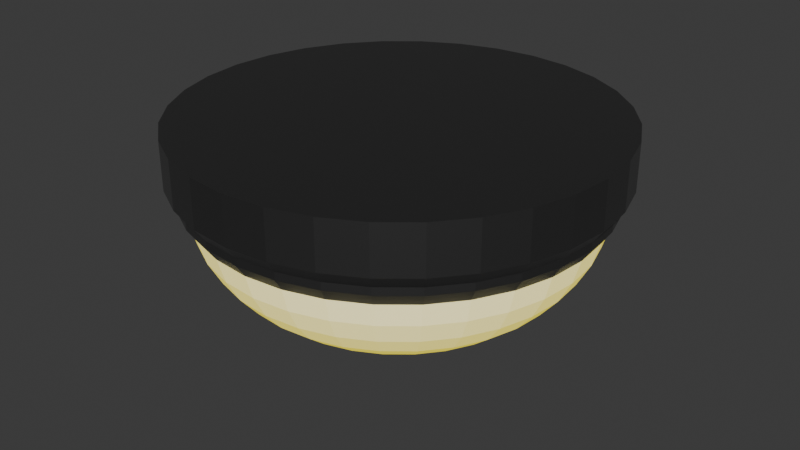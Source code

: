 # Source: Lamp.blend  (saved by Blender 4.2.66; exported with 4.5.12 LTS)
import bpy
from mathutils import Matrix  # noqa: F401  (used for matrix-valued properties, if any)

bpy.ops.wm.read_factory_settings(use_empty=True)
scene = bpy.context.scene
scene.name = 'Scene'

# ---- collections
col_collection = bpy.data.collections.new('Collection'); scene.collection.children.link(col_collection)

# ---- materials (node trees are filled in below, after node groups)
mat_lampshade = bpy.data.materials.new('LampShade')
mat_metal = bpy.data.materials.new('Metal')

# ---- material node trees
mat_lampshade.use_nodes = True; mat_lampshade.node_tree.nodes.clear()
_N = mat_lampshade.node_tree.nodes; _L = mat_lampshade.node_tree.links
n0 = _N.new('ShaderNodeBsdfPrincipled'); n0.name = 'Principled BSDF'; n0.location = (10, 300)
n0.inputs[0].default_value = (0.9353, 0.9202, 1.0, 1.0)
n0.inputs[27].default_value = (0.1435, 0.12, 0.0, 1.0)
n0.inputs[28].default_value = 5.0
n1 = _N.new('ShaderNodeOutputMaterial'); n1.name = 'Material Output'; n1.location = (300, 300)
_L.new(n0.outputs[0], n1.inputs[0])
n1.is_active_output = True
mat_metal.use_nodes = True; mat_metal.node_tree.nodes.clear()
_N = mat_metal.node_tree.nodes; _L = mat_metal.node_tree.links
n0 = _N.new('ShaderNodeBsdfPrincipled'); n0.name = 'Principled BSDF'; n0.location = (10, 300)
n0.inputs[0].default_value = (0.2357, 0.2357, 0.2357, 1.0)
n0.inputs[1].default_value = 1.0
n0.inputs[2].default_value = 0.4
n1 = _N.new('ShaderNodeOutputMaterial'); n1.name = 'Material Output'; n1.location = (300, 300)
_L.new(n0.outputs[0], n1.inputs[0])
n1.is_active_output = True

# ---- world
world_world = bpy.data.worlds.new('World'); scene.world = world_world
world_world.use_nodes = True; world_world.node_tree.nodes.clear()
_N = world_world.node_tree.nodes; _L = world_world.node_tree.links
n0 = _N.new('ShaderNodeOutputWorld'); n0.name = 'World Output'; n0.location = (300, 300)
n1 = _N.new('ShaderNodeBackground'); n1.name = 'Background'; n1.location = (10, 300)
n1.inputs[0].default_value = (0.05088, 0.05088, 0.05088, 1.0)
_L.new(n1.outputs[0], n0.inputs[0])
n0.is_active_output = True
world_world.color = (0.05088, 0.05088, 0.05088)
world_world.sun_shadow_jitter_overblur = 0.0

# ---- meshes
me_cylinder = bpy.data.meshes.new('Cylinder')
me_cylinder.from_pydata([(0.0, 1.0, -1.0), (0.0, 1.0, 1.0), (0.1951, 0.9808, -1.0), (0.1951, 0.9808, 1.0), (0.3827, 0.9239, -1.0), (0.3827, 0.9239, 1.0), (0.5556, 0.8315, -1.0), (0.5556, 0.8315, 1.0), (0.7071, 0.7071, -1.0), (0.7071, 0.7071, 1.0), (0.8315, 0.5556, -1.0), (0.8315, 0.5556, 1.0), (0.9239, 0.3827, -1.0), (0.9239, 0.3827, 1.0), (0.9808, 0.1951, -1.0), (0.9808, 0.1951, 1.0), (1.0, 0.0, -1.0), (1.0, 0.0, 1.0), (0.9808, -0.1951, -1.0), (0.9808, -0.1951, 1.0), (0.9239, -0.3827, -1.0), (0.9239, -0.3827, 1.0), (0.8315, -0.5556, -1.0), (0.8315, -0.5556, 1.0), (0.7071, -0.7071, -1.0), (0.7071, -0.7071, 1.0), (0.5556, -0.8315, -1.0), (0.5556, -0.8315, 1.0), (0.3827, -0.9239, -1.0), (0.3827, -0.9239, 1.0), (0.1951, -0.9808, -1.0), (0.1951, -0.9808, 1.0), (0.0, -1.0, -1.0), (0.0, -1.0, 1.0), (-0.1951, -0.9808, -1.0), (-0.1951, -0.9808, 1.0), (-0.3827, -0.9239, -1.0), (-0.3827, -0.9239, 1.0), (-0.5556, -0.8315, -1.0), (-0.5556, -0.8315, 1.0), (-0.7071, -0.7071, -1.0), (-0.7071, -0.7071, 1.0), (-0.8315, -0.5556, -1.0), (-0.8315, -0.5556, 1.0), (-0.9239, -0.3827, -1.0), (-0.9239, -0.3827, 1.0), (-0.9808, -0.1951, -1.0), (-0.9808, -0.1951, 1.0), (-1.0, 0.0, -1.0), (-1.0, 0.0, 1.0), (-0.9808, 0.1951, -1.0), (-0.9808, 0.1951, 1.0), (-0.9239, 0.3827, -1.0), (-0.9239, 0.3827, 1.0), (-0.8315, 0.5556, -1.0), (-0.8315, 0.5556, 1.0), (-0.7071, 0.7071, -1.0), (-0.7071, 0.7071, 1.0), (-0.5556, 0.8315, -1.0), (-0.5556, 0.8315, 1.0), (-0.3827, 0.9239, -1.0), (-0.3827, 0.9239, 1.0), (-0.1951, 0.9808, -1.0), (-0.1951, 0.9808, 1.0), (8.209e-10, 0.957, -1.541), (0.1867, 0.9386, -1.541), (0.3662, 0.8841, -1.541), (0.5317, 0.7957, -1.541), (0.6767, 0.6767, -1.541), (0.7957, 0.5317, -1.541), (0.8841, 0.3662, -1.541), (0.9386, 0.1867, -1.541), (0.957, -1.218e-09, -1.541), (0.9386, -0.1867, -1.541), (0.8841, -0.3662, -1.541), (0.7957, -0.5317, -1.541), (0.6767, -0.6767, -1.541), (0.5317, -0.7957, -1.541), (0.3662, -0.8841, -1.541), (0.1867, -0.9386, -1.541), (8.209e-10, -0.957, -1.541), (-0.1867, -0.9386, -1.541), (-0.3662, -0.8841, -1.541), (-0.5317, -0.7957, -1.541), (-0.6767, -0.6767, -1.541), (-0.7957, -0.5317, -1.541), (-0.8841, -0.3662, -1.541), (-0.9386, -0.1867, -1.541), (-0.957, -1.218e-09, -1.541), (-0.9386, 0.1867, -1.541), (-0.8841, 0.3662, -1.541), (-0.7957, 0.5317, -1.541), (-0.6767, 0.6767, -1.541), (-0.5317, 0.7957, -1.541), (-0.3662, 0.8841, -1.541), (-0.1867, 0.9386, -1.541), (8.209e-10, 0.957, -1.541), (0.1867, 0.9386, -1.541), (0.3662, 0.8841, -1.541), (0.5317, 0.7957, -1.541), (0.6767, 0.6767, -1.541), (0.7957, 0.5317, -1.541), (0.8841, 0.3662, -1.541), (0.9386, 0.1867, -1.541), (0.957, -1.218e-09, -1.541), (0.9386, -0.1867, -1.541), (0.8841, -0.3662, -1.541), (0.7957, -0.5317, -1.541), (0.6767, -0.6767, -1.541), (0.5317, -0.7957, -1.541), (0.3662, -0.8841, -1.541), (0.1867, -0.9386, -1.541), (8.209e-10, -0.957, -1.541), (-0.1867, -0.9386, -1.541), (-0.3662, -0.8841, -1.541), (-0.5317, -0.7957, -1.541), (-0.6767, -0.6767, -1.541), (-0.7957, -0.5317, -1.541), (-0.8841, -0.3662, -1.541), (-0.9386, -0.1867, -1.541), (-0.957, -1.218e-09, -1.541), (-0.9386, 0.1867, -1.541), (-0.8841, 0.3662, -1.541), (-0.7957, 0.5317, -1.541), (-0.6767, 0.6767, -1.541), (-0.5317, 0.7957, -1.541), (-0.3662, 0.8841, -1.541), (-0.1867, 0.9386, -1.541), (-0.3662, 0.8841, -1.869), (-0.5317, 0.7957, -1.869), (-0.6767, 0.6767, -1.869), (-0.7957, 0.5317, -1.869), (-0.8841, 0.3662, -1.869), (-0.9386, 0.1867, -1.869), (-0.957, -1.218e-09, -1.869), (-0.9386, -0.1867, -1.869), (-0.8841, -0.3662, -1.869), (-0.7957, -0.5317, -1.869), (-0.6767, -0.6767, -1.869), (-0.5317, -0.7957, -1.869), (-0.3662, -0.8841, -1.869), (-0.1867, -0.9386, -1.869), (3.367e-10, -0.957, -1.869), (0.1867, -0.9386, -1.869), (0.3662, -0.8841, -1.869), (0.5317, -0.7957, -1.869), (0.6767, -0.6767, -1.869), (0.7957, -0.5317, -1.869), (0.8841, -0.3662, -1.869), (0.9386, -0.1867, -1.869), (0.957, -1.218e-09, -1.869), (0.9386, 0.1867, -1.869), (0.8841, 0.3662, -1.869), (0.7957, 0.5317, -1.869), (0.6767, 0.6767, -1.869), (0.5317, 0.7957, -1.869), (0.3662, 0.8841, -1.869), (0.1867, 0.9386, -1.869), (3.367e-10, 0.957, -1.869), (0.7984, 0.7996, -4.166), (-0.1867, 0.9386, -1.869), (-0.1112, 0.2684, -6.989), (-0.3509, 0.8472, -2.409), (-0.1577, 0.3806, -6.874), (-0.2036, 0.4914, -6.535), (-0.2466, 0.5952, -5.99), (-0.2845, 0.6869, -5.265), (-0.3155, 0.7618, -4.396), (-0.338, 0.8161, -3.428), (-0.1789, 0.8993, -2.409), (-0.05668, 0.2849, -6.989), (-0.1723, 0.8664, -3.428), (-0.1609, 0.8087, -4.396), (-0.145, 0.7292, -5.265), (-0.1257, 0.6319, -5.99), (-0.1038, 0.5217, -6.535), (-0.08037, 0.4041, -6.874), (-0.2054, 0.2054, -6.989), (-0.6484, 0.6484, -2.409), (-0.2913, 0.2913, -6.874), (-0.3761, 0.3761, -6.535), (-0.4556, 0.4556, -5.99), (-0.5257, 0.5257, -5.265), (-0.583, 0.583, -4.396), (-0.6246, 0.6246, -3.428), (-0.5094, 0.7624, -2.409), (-0.1614, 0.2416, -6.989), (-0.4907, 0.7345, -3.428), (-0.4581, 0.6856, -4.396), (-0.4131, 0.6182, -5.265), (-0.3579, 0.5357, -5.99), (-0.2955, 0.4423, -6.535), (-0.2289, 0.3425, -6.874), (-0.2684, 0.1112, -6.989), (-0.8472, 0.3509, -2.409), (-0.3806, 0.1577, -6.874), (-0.4914, 0.2036, -6.535), (-0.5952, 0.2466, -5.99), (-0.6869, 0.2845, -5.265), (-0.7618, 0.3155, -4.396), (-0.8161, 0.338, -3.428), (-0.7624, 0.5094, -2.409), (-0.2416, 0.1614, -6.989), (-0.7345, 0.4907, -3.428), (-0.6856, 0.4581, -4.396), (-0.6182, 0.4131, -5.265), (-0.5357, 0.3579, -5.99), (-0.4423, 0.2955, -6.535), (-0.3425, 0.2289, -6.874), (-0.2905, 2.794e-09, -6.989), (-0.917, 4.12e-10, -2.409), (-0.412, 2.434e-09, -6.874), (-0.5319, 2.434e-09, -6.535), (-0.6443, 2.074e-09, -5.99), (-0.7435, 1.714e-09, -5.265), (-0.8245, 9.94e-10, -4.396), (-0.8833, 4.538e-10, -3.428), (-0.8993, 0.1789, -2.409), (-0.2849, 0.05668, -6.989), (-0.8664, 0.1723, -3.428), (-0.8087, 0.1609, -4.396), (-0.7292, 0.145, -5.265), (-0.6319, 0.1257, -5.99), (-0.5217, 0.1038, -6.535), (-0.4041, 0.08037, -6.874), (-0.2684, -0.1112, -6.989), (-0.8472, -0.3509, -2.409), (-0.3806, -0.1577, -6.874), (-0.4914, -0.2036, -6.535), (-0.5952, -0.2466, -5.99), (-0.6869, -0.2845, -5.265), (-0.7618, -0.3155, -4.396), (-0.8161, -0.338, -3.428), (-0.8993, -0.1789, -2.409), (-0.2849, -0.05668, -6.989), (-0.8664, -0.1723, -3.428), (-0.8087, -0.1609, -4.396), (-0.7292, -0.145, -5.265), (-0.6319, -0.1257, -5.99), (-0.5217, -0.1038, -6.535), (-0.4041, -0.08037, -6.874), (-0.2054, -0.2054, -6.989), (-0.6484, -0.6484, -2.409), (-0.2913, -0.2913, -6.874), (-0.3761, -0.3761, -6.535), (-0.4556, -0.4556, -5.99), (-0.5257, -0.5257, -5.265), (-0.583, -0.583, -4.396), (-0.6246, -0.6246, -3.428), (-0.7624, -0.5094, -2.409), (-0.2416, -0.1614, -6.989), (-0.7345, -0.4907, -3.428), (-0.6856, -0.4581, -4.396), (-0.6182, -0.4131, -5.265), (-0.5357, -0.3579, -5.99), (-0.4423, -0.2955, -6.535), (-0.3425, -0.2289, -6.874), (-0.1112, -0.2684, -6.989), (-0.3509, -0.8472, -2.409), (-0.1577, -0.3806, -6.874), (-0.2036, -0.4914, -6.535), (-0.2466, -0.5952, -5.99), (-0.2845, -0.6869, -5.265), (-0.3155, -0.7618, -4.396), (-0.338, -0.8161, -3.428), (-0.5094, -0.7624, -2.409), (-0.1614, -0.2416, -6.989), (-0.4907, -0.7345, -3.428), (-0.4581, -0.6856, -4.396), (-0.4131, -0.6182, -5.265), (-0.3579, -0.5357, -5.99), (-0.2955, -0.4423, -6.535), (-0.2289, -0.3425, -6.874), (-1.754e-08, -0.2905, -6.989), (-2.067e-08, -0.917, -2.409), (-1.898e-08, -0.412, -6.874), (-1.97e-08, -0.5319, -6.535), (-2.078e-08, -0.6443, -5.99), (-2.15e-08, -0.7435, -5.265), (-2.114e-08, -0.8245, -4.396), (-2.132e-08, -0.8833, -3.428), (-0.1789, -0.8993, -2.409), (-0.05668, -0.2849, -6.989), (-0.1723, -0.8664, -3.428), (-0.1609, -0.8087, -4.396), (-0.145, -0.7292, -5.265), (-0.1257, -0.6319, -5.99), (-0.1038, -0.5217, -6.535), (-0.08037, -0.4041, -6.874), (0.1112, -0.2684, -6.989), (0.3509, -0.8472, -2.409), (0.1577, -0.3806, -6.874), (0.2036, -0.4914, -6.535), (0.2466, -0.5952, -5.99), (0.2845, -0.6869, -5.265), (0.3155, -0.7618, -4.396), (0.338, -0.8161, -3.428), (0.1789, -0.8993, -2.409), (0.05668, -0.2849, -6.989), (0.1723, -0.8664, -3.428), (0.1609, -0.8087, -4.396), (0.145, -0.7292, -5.265), (0.1257, -0.6319, -5.99), (0.1038, -0.5217, -6.535), (0.08037, -0.4041, -6.874), (0.2054, -0.2054, -6.989), (0.6484, -0.6484, -2.409), (0.2913, -0.2913, -6.874), (0.3761, -0.3761, -6.535), (0.4556, -0.4556, -5.99), (0.5257, -0.5257, -5.265), (0.583, -0.583, -4.396), (0.6246, -0.6246, -3.428), (0.5094, -0.7624, -2.409), (0.1614, -0.2416, -6.989), (0.4907, -0.7345, -3.428), (0.4581, -0.6856, -4.396), (0.4131, -0.6182, -5.265), (0.3579, -0.5357, -5.99), (0.2955, -0.4423, -6.535), (0.2289, -0.3425, -6.874), (0.2684, -0.1112, -6.989), (0.8472, -0.3509, -2.409), (0.3806, -0.1577, -6.874), (0.4914, -0.2036, -6.535), (0.5952, -0.2466, -5.99), (0.6869, -0.2845, -5.265), (0.7618, -0.3155, -4.396), (0.8161, -0.338, -3.428), (0.7624, -0.5094, -2.409), (0.2416, -0.1614, -6.989), (0.7345, -0.4907, -3.428), (0.6856, -0.4581, -4.396), (0.6182, -0.4131, -5.265), (0.5357, -0.3579, -5.99), (0.4423, -0.2955, -6.535), (0.3425, -0.2289, -6.874), (0.2905, 8.556e-09, -6.989), (0.917, 4.12e-10, -2.409), (0.412, 6.755e-09, -6.874), (0.5319, 5.315e-09, -6.535), (0.6443, 3.875e-09, -5.99), (0.7435, 2.434e-09, -5.265), (0.8245, 1.714e-09, -4.396), (0.8833, 8.139e-10, -3.428), (0.8993, -0.1789, -2.409), (0.2849, -0.05668, -6.989), (0.8664, -0.1723, -3.428), (0.8087, -0.1609, -4.396), (0.7292, -0.145, -5.265), (0.6319, -0.1257, -5.99), (0.5217, -0.1038, -6.535), (0.4041, -0.08037, -6.874), (0.2684, 0.1112, -6.989), (0.8472, 0.3509, -2.409), (0.3806, 0.1577, -6.874), (0.4914, 0.2036, -6.535), (0.5952, 0.2466, -5.99), (0.6869, 0.2845, -5.265), (0.7618, 0.3155, -4.396), (0.8161, 0.338, -3.428), (0.8993, 0.1789, -2.409), (0.2849, 0.05668, -6.989), (0.8664, 0.1723, -3.428), (0.8087, 0.1609, -4.396), (0.7292, 0.145, -5.265), (0.6319, 0.1257, -5.99), (0.5217, 0.1038, -6.535), (0.4041, 0.08037, -6.874), (0.2054, 0.2054, -6.989), (0.6484, 0.6484, -2.409), (0.2913, 0.2913, -6.874), (0.3761, 0.3761, -6.535), (0.4556, 0.4556, -5.99), (0.5257, 0.5257, -5.265), (0.583, 0.583, -4.396), (0.6246, 0.6246, -3.428), (0.7624, 0.5094, -2.409), (0.2416, 0.1614, -6.989), (0.7345, 0.4907, -3.428), (0.6856, 0.4581, -4.396), (0.6182, 0.4131, -5.265), (0.5357, 0.3579, -5.99), (0.4423, 0.2955, -6.535), (0.3425, 0.2289, -6.874), (0.1112, 0.2684, -6.989), (0.3509, 0.8472, -2.409), (0.1577, 0.3806, -6.874), (0.2036, 0.4914, -6.535), (0.2466, 0.5952, -5.99), (0.2845, 0.6869, -5.265), (0.3155, 0.7618, -4.396), (0.338, 0.8161, -3.428), (0.5094, 0.7624, -2.409), (0.1614, 0.2416, -6.989), (0.4907, 0.7345, -3.428), (0.4581, 0.6856, -4.396), (0.4131, 0.6182, -5.265), (0.3579, 0.5357, -5.99), (0.2955, 0.4423, -6.535), (0.2289, 0.3425, -6.874), (-2.067e-08, 0.917, -2.409), (-2.906e-08, 0.2905, -6.989), (-2.186e-08, 0.8833, -3.428), (-2.258e-08, 0.8245, -4.396), (-2.366e-08, 0.7435, -5.265), (-2.51e-08, 0.6443, -5.99), (-2.654e-08, 0.5319, -6.535), (-2.798e-08, 0.412, -6.874), (0.05668, 0.2849, -6.989), (0.1789, 0.8993, -2.409), (0.08037, 0.4041, -6.874), (0.1038, 0.5217, -6.535), (0.1257, 0.6319, -5.99), (0.145, 0.7292, -5.265), (0.1609, 0.8087, -4.396), (0.1723, 0.8664, -3.428), (-0.03337, 0.1678, -7.242), (-0.06545, 0.158, -7.242), (-0.09502, 0.1422, -7.242), (-0.1209, 0.1209, -7.242), (-0.1422, 0.09502, -7.242), (-0.158, 0.06545, -7.242), (-0.1678, 0.03337, -7.242), (-0.171, 1.38e-09, -7.242), (-0.1678, -0.03337, -7.242), (-0.158, -0.06545, -7.242), (-0.1422, -0.09502, -7.242), (-0.1209, -0.1209, -7.242), (-0.09502, -0.1422, -7.242), (-0.06545, -0.158, -7.242), (-0.03337, -0.1678, -7.242), (-8.485e-09, -0.171, -7.242), (0.03337, -0.1678, -7.242), (0.06545, -0.158, -7.242), (0.09502, -0.1422, -7.242), (0.1209, -0.1209, -7.242), (0.1422, -0.09502, -7.242), (0.158, -0.06545, -7.242), (0.1678, -0.03337, -7.242), (0.171, 4.772e-09, -7.242), (0.1678, 0.03337, -7.242), (0.158, 0.06545, -7.242), (0.1422, 0.09502, -7.242), (0.1209, 0.1209, -7.242), (0.09502, 0.1422, -7.242), (0.06545, 0.158, -7.242), (-1.527e-08, 0.171, -7.242), (0.03337, 0.1678, -7.242), (-0.03337, 0.1678, -7.242), (-0.06545, 0.158, -7.242), (-0.09502, 0.1422, -7.242), (-0.1209, 0.1209, -7.242), (-0.1422, 0.09502, -7.242), (-0.158, 0.06545, -7.242), (-0.1678, 0.03337, -7.242), (-0.171, 1.38e-09, -7.242), (-0.1678, -0.03337, -7.242), (-0.158, -0.06545, -7.242), (-0.1422, -0.09502, -7.242), (-0.1209, -0.1209, -7.242), (-0.09502, -0.1422, -7.242), (-0.06545, -0.158, -7.242), (-0.03337, -0.1678, -7.242), (-8.485e-09, -0.171, -7.242), (0.03337, -0.1678, -7.242), (0.06545, -0.158, -7.242), (0.09502, -0.1422, -7.242), (0.1209, -0.1209, -7.242), (0.1422, -0.09502, -7.242), (0.158, -0.06545, -7.242), (0.1678, -0.03337, -7.242), (0.171, 4.772e-09, -7.242), (0.1678, 0.03337, -7.242), (0.158, 0.06545, -7.242), (0.1422, 0.09502, -7.242), (0.1209, 0.1209, -7.242), (0.09502, 0.1422, -7.242), (0.06545, 0.158, -7.242), (-1.527e-08, 0.171, -7.242), (0.03337, 0.1678, -7.242), (-0.03337, 0.1678, -7.242), (-0.06545, 0.158, -7.242), (-0.09502, 0.1422, -7.242), (-0.1209, 0.1209, -7.242), (-0.1422, 0.09502, -7.242), (-0.158, 0.06545, -7.242), (-0.1678, 0.03337, -7.242), (-0.171, 1.38e-09, -7.242), (-0.1678, -0.03337, -7.242), (-0.158, -0.06545, -7.242), (-0.1422, -0.09502, -7.242), (-0.1209, -0.1209, -7.242), (-0.09502, -0.1422, -7.242), (-0.06545, -0.158, -7.242), (-0.03337, -0.1678, -7.242), (-8.485e-09, -0.171, -7.242), (0.03337, -0.1678, -7.242), (0.06545, -0.158, -7.242), (0.09502, -0.1422, -7.242), (0.1209, -0.1209, -7.242), (0.1422, -0.09502, -7.242), (0.158, -0.06545, -7.242), (0.1678, -0.03337, -7.242), (0.171, 4.772e-09, -7.242), (0.1678, 0.03337, -7.242), (0.158, 0.06545, -7.242), (0.1422, 0.09502, -7.242), (0.1209, 0.1209, -7.242), (0.09502, 0.1422, -7.242), (0.06545, 0.158, -7.242), (-1.527e-08, 0.171, -7.242), (0.03337, 0.1678, -7.242), (-0.01234, 0.1236, -7.367), (-0.01101, 0.121, -7.611), (-0.04732, 0.1142, -7.367), (-0.01952, 0.0626, -8.313), (-0.0233, 0.08195, -8.188), (-0.0294, 0.09718, -8.023), (-0.03401, 0.1082, -7.831), (-0.05729, 0.1073, -7.602), (-0.0134, 0.04236, -8.389), (-0.08045, 0.0946, -7.367), (-0.04202, 0.0502, -8.313), (-0.0534, 0.06609, -8.19), (-0.06435, 0.07853, -8.023), (-0.07219, 0.08808, -7.825), (-0.08562, 0.08562, -7.6), (-0.02054, 0.006232, -8.415), (-0.1105, 0.05661, -7.367), (-0.03664, 0.02483, -8.389), (-0.05793, 0.03104, -8.312), (-0.07511, 0.04023, -8.188), (-0.0895, 0.04793, -8.023), (-0.1004, 0.05375, -7.825), (-0.1072, 0.05736, -7.602), (-0.09027, 0.01871, -8.131), (-0.1237, 0.01082, -7.366), (-0.1133, 0.01123, -7.825), (-0.121, 0.01196, -7.602), (-0.101, -0.009872, -8.023), (-0.08481, -0.008279, -8.188), (-0.06603, 0.0001154, -8.313), (-0.04426, 0.000286, -8.389), (-0.1188, -0.03622, -7.367), (-0.0785, -0.03252, -8.187), (-0.09354, -0.03874, -8.021), (-0.109, -0.03299, -7.825), (-0.1164, -0.03526, -7.602), (-0.1028, -0.0687, -7.367), (-0.01574, -0.01574, -8.415), (-0.05497, -0.03659, -8.313), (-0.06592, -0.054, -8.188), (-0.07853, -0.06435, -8.023), (-0.08808, -0.07219, -7.825), (-0.09403, -0.07712, -7.602), (-0.07868, -0.09614, -7.367), (-0.06584, -0.09818, -7.724), (-0.05625, -0.08418, -8.021), (-0.03515, -0.02773, -8.389), (-0.03104, -0.05793, -8.312), (-0.04023, -0.07511, -8.188), (-0.0359, -0.1189, -7.367), (-0.03534, -0.1164, -7.602), (-0.03427, -0.1088, -7.818), (-0.02969, -0.09786, -8.014), (-0.01658, -0.08334, -8.187), (0.007691, -0.02026, -8.415), (-1.246e-08, -0.1237, -7.367), (-1.637e-08, -0.1012, -8.021), (-1.339e-08, -0.1211, -7.6), (0.01028, -0.1132, -7.831), (-0.0001154, -0.06603, -8.313), (-0.005096, -0.04428, -8.39), (0.03622, -0.1188, -7.367), (0.01802, -0.08401, -8.186), (0.02851, -0.09772, -8.018), (0.03526, -0.1164, -7.602), (0.05271, -0.1012, -7.818), (0.05625, -0.08418, -8.021), (0.07894, -0.09592, -7.367), (0.02498, -0.03677, -8.389), (0.03599, -0.05566, -8.311), (0.05365, -0.06538, -8.193), (0.08024, -0.08024, -7.822), (0.07712, -0.09403, -7.602), (0.1028, -0.0687, -7.367), (0.02136, -0.004249, -8.415), (0.1007, -0.06727, -7.6), (0.07876, -0.06334, -8.027), (0.05759, -0.03136, -8.313), (0.07511, -0.04023, -8.188), (0.09354, -0.03874, -8.021), (0.1, -0.05485, -7.818), (0.1189, -0.0359, -7.367), (0.1164, -0.03534, -7.602), (0.1113, -0.02214, -7.822), (0.08334, -0.01658, -8.187), (0.04091, -0.01642, -8.389), (0.1237, 2.402e-09, -7.367), (0.1007, -0.008913, -8.027), (0.121, 0.01188, -7.602), (0.1133, 0.01109, -7.825), (0.0993, 0.01975, -8.021), (0.08481, 0.008279, -8.188), (0.06603, -0.0001154, -8.313), (0.01647, 0.01351, -8.415), (0.1185, 0.03735, -7.366), (0.1028, 0.0687, -7.367), (0.1073, 0.05729, -7.602), (0.1005, 0.05362, -7.825), (0.08958, 0.04779, -8.023), (0.07518, 0.0401, -8.188), (0.05799, 0.03092, -8.312), (0.04284, 0.01264, -8.389), (0.08024, 0.08024, -7.822), (0.07709, 0.09736, -7.367), (0.07718, 0.09398, -7.602), (0.06447, 0.07843, -8.023), (0.05411, 0.06582, -8.188), (0.04174, 0.05076, -8.312), (-0.003675, 0.02208, -8.415), (0.03874, 0.09354, -8.021), (0.05485, 0.1, -7.818), (0.01118, 0.1135, -7.825), (0.008913, 0.1007, -8.027), (0.01802, 0.08401, -8.186), (0.01302, 0.06544, -8.31), (0.03475, 0.1192, -7.366), (0.02083, 0.03982, -8.389), (0.03654, 0.1161, -7.594)], [], [(84, 117, 116), (71, 104, 103), (85, 118, 117), (72, 105, 104), (86, 119, 118), (73, 106, 105), (87, 120, 119), (74, 107, 106), (88, 121, 120), (75, 108, 107), (89, 122, 121), (76, 109, 108), (90, 123, 122), (77, 110, 109), (64, 97, 96), (91, 124, 123), (78, 111, 110), (65, 98, 97), (92, 125, 124), (79, 112, 111), (66, 99, 98), (93, 126, 125), (80, 113, 112), (67, 100, 99), (94, 127, 126), (81, 114, 113), (68, 101, 100), (95, 96, 127), (82, 115, 114), (69, 102, 101), (83, 116, 115), (70, 103, 102), (447, 480, 479), (454, 485, 486), (444, 475, 476), (418, 449, 450), (423, 454, 455), (446, 477, 478), (420, 451, 452), (425, 456, 457), (435, 466, 467), (422, 453, 454), (427, 458, 459), (433, 464, 465), (424, 455, 456), (429, 460, 461), (437, 468, 469), (426, 457, 458), (431, 462, 463), (439, 470, 471), (428, 459, 460), (441, 472, 473), (430, 461, 462), (443, 474, 475), (432, 463, 464), (417, 479, 449), (434, 465, 466), (445, 476, 477), (436, 467, 468), (419, 450, 451), (438, 469, 470), (448, 478, 480), (440, 471, 472), (421, 452, 453), (442, 473, 474), (492, 556, 493), (459, 490, 491), (465, 496, 497), (456, 487, 488), (461, 492, 493), (469, 500, 501), (458, 489, 490), (463, 494, 495), (471, 502, 503), (460, 491, 492), (473, 504, 505), (462, 493, 494), (475, 506, 507), (464, 495, 496), (449, 511, 481), (466, 497, 498), (477, 508, 509), (468, 499, 500), (451, 482, 483), (470, 501, 502), (480, 510, 512), (472, 503, 504), (453, 484, 485), (474, 505, 506), (479, 512, 511), (476, 507, 508), (450, 481, 482), (455, 486, 487), (478, 509, 510), (452, 483, 484), (457, 488, 489), (467, 498, 499), (511, 513, 481), (505, 607, 506), (494, 562, 495), (483, 522, 484), (502, 594, 503), (485, 529, 486), (508, 616, 509), (522, 529, 485, 484), (487, 537, 488), (510, 628, 512), (489, 544, 490), (499, 580, 500), (497, 574, 498), (530, 523, 521), (527, 522, 520), (2, 0, 1, 3), (540, 538, 536), (546, 547, 540), (550, 573, 559), (573, 560, 559), (567, 573, 550), (582, 575, 572), (578, 577, 571), (584, 585, 578), (592, 593, 589), (614, 605, 598), (604, 600, 597), (609, 607, 601), (621, 629, 606), (622, 623, 618), (582, 583, 575), (579, 578, 576), (576, 571, 569), (591, 589, 583), (596, 595, 593), (603, 602, 600), (521, 516, 627), (623, 617, 615), (526, 520, 519), (624, 630, 623), (528, 530, 621), (624, 514, 630), (536, 533, 532), (557, 555, 554), (557, 556, 555), (566, 565, 561), (4, 2, 3, 5), (6, 4, 5, 7), (8, 6, 7, 9), (10, 8, 9, 11), (12, 10, 11, 13), (14, 12, 13, 15), (16, 14, 15, 17), (18, 16, 17, 19), (20, 18, 19, 21), (22, 20, 21, 23), (24, 22, 23, 25), (26, 24, 25, 27), (28, 26, 27, 29), (30, 28, 29, 31), (32, 30, 31, 33), (34, 32, 33, 35), (36, 34, 35, 37), (38, 36, 37, 39), (40, 38, 39, 41), (42, 40, 41, 43), (44, 42, 43, 45), (46, 44, 45, 47), (48, 46, 47, 49), (50, 48, 49, 51), (52, 50, 51, 53), (54, 52, 53, 55), (56, 54, 55, 57), (58, 56, 57, 59), (60, 58, 59, 61), (21, 19, 17, 15, 13, 11, 9, 7, 5, 3, 1, 63, 61, 59, 57, 55, 53, 51, 49, 47, 45, 43, 41, 39, 37, 35, 33, 31, 29, 27, 25, 23), (62, 60, 61, 63), (0, 62, 63, 1), (72, 71, 14, 16), (80, 32, 34, 81), (84, 85, 117), (89, 50, 52, 90), (67, 6, 8, 68), (76, 24, 26, 77), (85, 42, 44, 86), (94, 60, 62, 95), (72, 16, 18, 73), (81, 34, 36, 82), (90, 52, 54, 91), (68, 8, 10, 69), (77, 26, 28, 78), (86, 44, 46, 87), (64, 0, 2, 65), (64, 95, 62, 0), (73, 18, 20, 74), (82, 36, 38, 83), (91, 54, 56, 92), (69, 10, 12, 70), (78, 28, 30, 79), (88, 87, 46, 48), (65, 2, 4, 66), (74, 20, 22, 75), (83, 38, 40, 84), (92, 56, 58, 93), (70, 12, 14, 71), (80, 79, 30, 32), (88, 48, 50, 89), (66, 4, 6, 67), (75, 22, 24, 76), (84, 40, 42, 85), (93, 58, 60, 94), (132, 122, 123, 131), (136, 118, 119, 135), (71, 72, 104), (85, 86, 118), (72, 73, 105), (86, 87, 119), (73, 74, 106), (87, 88, 120), (74, 75, 107), (88, 89, 121), (75, 76, 108), (89, 90, 122), (76, 77, 109), (90, 91, 123), (77, 78, 110), (64, 65, 97), (91, 92, 124), (78, 79, 111), (65, 66, 98), (92, 93, 125), (79, 80, 112), (66, 67, 99), (93, 94, 126), (80, 81, 113), (67, 68, 100), (94, 95, 127), (81, 82, 114), (68, 69, 101), (95, 64, 96), (82, 83, 115), (69, 70, 102), (83, 84, 116), (70, 71, 103), (141, 113, 114, 140), (146, 108, 109, 145), (128, 126, 127, 160), (133, 121, 122, 132), (155, 99, 100, 154), (147, 107, 108, 146), (142, 112, 113, 141), (149, 105, 106, 148), (134, 120, 121, 133), (129, 125, 126, 128), (137, 117, 118, 136), (148, 106, 107, 147), (156, 98, 99, 155), (151, 103, 104, 150), (345, 149, 148, 322), (143, 111, 112, 142), (138, 116, 117, 137), (135, 119, 120, 134), (130, 124, 125, 129), (152, 102, 103, 151), (150, 104, 105, 149), (157, 97, 98, 156), (139, 115, 116, 138), (144, 110, 111, 143), (153, 101, 102, 152), (131, 123, 124, 130), (140, 114, 115, 139), (158, 96, 97, 157), (160, 127, 96, 158), (145, 109, 110, 144), (154, 100, 101, 153), (185, 129, 128, 162), (354, 152, 151, 361), (338, 361, 151, 150), (210, 134, 133, 217), (377, 153, 152, 354), (393, 155, 154, 370), (226, 136, 135, 233), (426, 225, 234, 425), (410, 157, 156, 386), (201, 131, 130, 178), (370, 154, 153, 377), (242, 138, 137, 249), (217, 133, 132, 194), (178, 130, 129, 185), (306, 146, 145, 313), (233, 135, 134, 210), (290, 144, 143, 297), (265, 258, 140, 139), (249, 137, 136, 226), (386, 156, 155, 393), (265, 139, 138, 242), (169, 160, 158, 401), (274, 142, 141, 281), (281, 141, 140, 258), (322, 148, 147, 329), (297, 143, 142, 274), (401, 158, 157, 410), (313, 145, 144, 290), (194, 132, 131, 201), (338, 150, 149, 345), (329, 147, 146, 306), (168, 162, 169, 171), (167, 168, 171, 172), (166, 167, 172, 173), (165, 166, 173, 174), (175, 164, 165, 174), (163, 164, 175, 176), (161, 163, 176, 170), (184, 178, 185, 187), (183, 184, 187, 188), (182, 183, 188, 189), (181, 182, 189, 190), (191, 180, 181, 190), (192, 179, 180, 191), (186, 177, 179, 192), (200, 194, 201, 203), (199, 200, 203, 204), (198, 199, 204, 205), (197, 198, 205, 206), (196, 197, 206, 207), (195, 196, 207, 208), (193, 195, 208, 202), (216, 210, 217, 219), (215, 216, 219, 220), (214, 215, 220, 221), (213, 214, 221, 222), (212, 213, 222, 223), (211, 212, 223, 224), (209, 211, 224, 218), (232, 226, 233, 235), (231, 232, 235, 236), (230, 231, 236, 237), (229, 230, 237, 238), (228, 229, 238, 239), (227, 228, 239, 240), (234, 225, 227, 240), (248, 242, 249, 251), (247, 248, 251, 252), (246, 247, 252, 253), (245, 246, 253, 254), (255, 244, 245, 254), (243, 244, 255, 256), (241, 243, 256, 250), (264, 258, 265, 267), (263, 264, 267, 268), (262, 263, 268, 269), (261, 262, 269, 270), (260, 261, 270, 271), (259, 260, 271, 272), (257, 259, 272, 266), (280, 274, 281, 283), (279, 280, 283, 284), (278, 279, 284, 285), (277, 278, 285, 286), (276, 277, 286, 287), (275, 276, 287, 288), (273, 275, 288, 282), (296, 290, 297, 299), (295, 296, 299, 300), (294, 295, 300, 301), (293, 294, 301, 302), (303, 292, 293, 302), (291, 292, 303, 304), (289, 291, 304, 298), (312, 306, 313, 315), (311, 312, 315, 316), (310, 311, 316, 317), (318, 309, 310, 317), (308, 309, 318, 319), (307, 308, 319, 320), (305, 307, 320, 314), (328, 322, 329, 331), (327, 328, 331, 332), (326, 327, 332, 333), (325, 326, 333, 334), (335, 324, 325, 334), (323, 324, 335, 336), (330, 321, 323, 336), (344, 338, 345, 347), (343, 344, 347, 348), (342, 343, 348, 349), (341, 342, 349, 350), (340, 341, 350, 351), (339, 340, 351, 352), (337, 339, 352, 346), (360, 354, 361, 363), (359, 360, 363, 364), (358, 359, 364, 365), (357, 358, 365, 366), (356, 357, 366, 367), (355, 356, 367, 368), (353, 355, 368, 362), (376, 370, 377, 379), (375, 376, 379, 380), (374, 375, 380, 381), (373, 374, 381, 382), (372, 373, 382, 383), (371, 372, 383, 384), (369, 371, 384, 378), (392, 386, 393, 395), (391, 392, 395, 396), (390, 391, 396, 397), (389, 390, 397, 398), (388, 389, 398, 399), (387, 388, 399, 400), (385, 387, 400, 394), (315, 313, 290, 296), (316, 315, 296, 295), (317, 316, 295, 294), (318, 317, 294, 293), (292, 319, 318, 293), (320, 319, 292, 291), (289, 314, 320, 291), (299, 297, 274, 280), (300, 299, 280, 279), (301, 300, 279, 278), (302, 301, 278, 277), (303, 302, 277, 276), (275, 304, 303, 276), (273, 298, 304, 275), (331, 329, 306, 312), (332, 331, 312, 311), (333, 332, 311, 310), (334, 333, 310, 309), (335, 334, 309, 308), (307, 336, 335, 308), (330, 336, 307, 305), (347, 345, 322, 328), (348, 347, 328, 327), (349, 348, 327, 326), (350, 349, 326, 325), (324, 351, 350, 325), (352, 351, 324, 323), (346, 352, 323, 321), (363, 361, 338, 344), (343, 364, 363, 344), (365, 364, 343, 342), (341, 366, 365, 342), (367, 366, 341, 340), (368, 367, 340, 339), (337, 362, 368, 339), (379, 377, 354, 360), (380, 379, 360, 359), (381, 380, 359, 358), (382, 381, 358, 357), (383, 382, 357, 356), (384, 383, 356, 355), (378, 384, 355, 353), (171, 169, 401, 403), (404, 172, 171, 403), (173, 172, 404, 405), (406, 174, 173, 405), (407, 175, 174, 406), (176, 175, 407, 408), (402, 170, 176, 408), (395, 393, 370, 376), (396, 395, 376, 375), (374, 397, 396, 375), (398, 397, 374, 373), (399, 398, 373, 372), (400, 399, 372, 371), (369, 394, 400, 371), (187, 185, 162, 168), (188, 187, 168, 167), (189, 188, 167, 166), (190, 189, 166, 165), (164, 191, 190, 165), (192, 191, 164, 163), (161, 186, 192, 163), (416, 410, 386, 392), (415, 416, 392, 391), (414, 415, 391, 390), (413, 414, 390, 389), (412, 413, 389, 388), (387, 411, 412, 388), (385, 409, 411, 387), (203, 201, 178, 184), (204, 203, 184, 183), (205, 204, 183, 182), (206, 205, 182, 181), (207, 206, 181, 180), (208, 207, 180, 179), (202, 208, 179, 177), (403, 401, 410, 416), (404, 403, 416, 415), (405, 404, 415, 414), (406, 405, 414, 413), (407, 406, 413, 412), (408, 407, 412, 411), (402, 408, 411, 409), (219, 217, 194, 200), (220, 219, 200, 199), (221, 220, 199, 198), (222, 221, 198, 197), (223, 222, 197, 196), (224, 223, 196, 195), (218, 224, 195, 193), (235, 233, 210, 216), (236, 235, 216, 215), (237, 236, 215, 214), (213, 238, 237, 214), (239, 238, 213, 212), (240, 239, 212, 211), (209, 234, 240, 211), (251, 249, 226, 232), (252, 251, 232, 231), (253, 252, 231, 230), (254, 253, 230, 229), (255, 254, 229, 228), (227, 256, 255, 228), (250, 256, 227, 225), (267, 265, 242, 248), (268, 267, 248, 247), (269, 268, 247, 246), (270, 269, 246, 245), (271, 270, 245, 244), (272, 271, 244, 243), (266, 272, 243, 241), (283, 281, 258, 264), (284, 283, 264, 263), (285, 284, 263, 262), (286, 285, 262, 261), (287, 286, 261, 260), (288, 287, 260, 259), (257, 282, 288, 259), (162, 128, 160, 169), (443, 378, 353, 442), (447, 448, 480), (429, 266, 241, 428), (435, 314, 289, 434), (420, 421, 202, 177), (420, 177, 186, 419), (447, 417, 170, 402), (442, 353, 362, 441), (437, 330, 305, 436), (435, 436, 305, 314), (422, 423, 218, 193), (430, 257, 266, 429), (419, 186, 161, 418), (424, 209, 218, 423), (440, 441, 362, 337), (427, 250, 225, 426), (446, 385, 394, 445), (448, 409, 385, 446), (418, 161, 170, 417), (440, 337, 346, 439), (434, 289, 298, 433), (431, 282, 257, 430), (433, 298, 273, 432), (447, 402, 409, 448), (428, 241, 250, 427), (422, 193, 202, 421), (445, 394, 369, 444), (443, 444, 369, 378), (438, 439, 346, 321), (425, 234, 209, 424), (437, 438, 321, 330), (432, 273, 282, 431), (608, 616, 508, 507), (454, 453, 485), (444, 443, 475), (418, 417, 449), (423, 422, 454), (446, 445, 477), (420, 419, 451), (425, 424, 456), (435, 434, 466), (422, 421, 453), (427, 426, 458), (433, 432, 464), (424, 423, 455), (429, 428, 460), (437, 436, 468), (426, 425, 457), (431, 430, 462), (439, 438, 470), (428, 427, 459), (441, 440, 472), (430, 429, 461), (443, 442, 474), (432, 431, 463), (417, 447, 479), (434, 433, 465), (445, 444, 476), (436, 435, 467), (419, 418, 450), (438, 437, 469), (448, 446, 478), (440, 439, 471), (421, 420, 452), (442, 441, 473), (459, 458, 490), (465, 464, 496), (456, 455, 487), (461, 460, 492), (469, 468, 500), (458, 457, 489), (463, 462, 494), (471, 470, 502), (460, 459, 491), (473, 472, 504), (462, 461, 493), (475, 474, 506), (464, 463, 495), (449, 479, 511), (466, 465, 497), (477, 476, 508), (468, 467, 499), (451, 450, 482), (470, 469, 501), (480, 478, 510), (472, 471, 503), (453, 452, 484), (474, 473, 505), (479, 480, 512), (476, 475, 507), (450, 449, 481), (455, 454, 486), (478, 477, 509), (452, 451, 483), (457, 456, 488), (467, 466, 498), (574, 497, 496, 568), (515, 522, 483, 482), (580, 499, 498, 574), (616, 628, 510, 509), (586, 501, 500, 580), (513, 511, 512, 628), (599, 607, 505, 504), (608, 507, 506, 607), (528, 621, 606, 587, 567, 550), (529, 537, 487, 486), (556, 492, 491, 549), (544, 489, 488, 537), (562, 494, 493, 556), (594, 502, 501, 586), (549, 491, 490, 544), (568, 496, 495, 562), (599, 504, 503, 594), (513, 514, 520, 515), (519, 520, 514), (542, 543, 559, 551), (621, 530, 521), (526, 527, 520), (542, 541, 536), (541, 540, 536), (550, 559, 543), (541, 542, 551, 545), (540, 541, 545, 546), (557, 558, 565, 564), (555, 556, 549), (561, 565, 558), (556, 557, 563, 562), (564, 563, 557), (569, 565, 566, 575), (572, 575, 566), (571, 564, 565, 569), (563, 564, 571, 570), (562, 563, 570, 568), (572, 573, 581, 582), (567, 581, 573), (584, 578, 579, 589), (576, 578, 571), (583, 589, 579), (586, 588, 595, 594), (591, 592, 589), (593, 595, 588), (595, 596, 602, 601), (587, 614, 598), (605, 604, 597), (600, 602, 596), (594, 595, 601, 599), (604, 605, 613, 612), (587, 606, 614), (614, 613, 605), (603, 604, 612, 611), (602, 603, 611, 610), (601, 602, 610, 609), (613, 614, 629, 620), (606, 629, 614), (612, 613, 620, 619), (611, 612, 619, 618), (610, 611, 618, 615), (609, 610, 615, 617), (608, 609, 617, 616), (619, 620, 627, 626), (629, 627, 620), (618, 619, 626, 622), (616, 617, 630, 628), (623, 630, 617), (579, 576, 575, 583), (574, 577, 585, 580), (578, 585, 577), (568, 570, 577, 574), (575, 576, 569), (571, 577, 570), (581, 567, 587, 598), (590, 582, 581, 598), (583, 582, 590, 591), (585, 584, 593, 588), (589, 593, 584), (580, 585, 588, 586), (591, 590, 605, 597), (598, 605, 590), (592, 591, 597, 600), (596, 593, 592, 600), (517, 626, 627, 516), (604, 603, 600), (601, 607, 599), (609, 608, 607), (625, 626, 517, 518), (624, 625, 518, 519), (524, 517, 516, 523), (624, 519, 514), (618, 623, 615), (521, 523, 516), (518, 517, 524, 525), (519, 518, 525, 526), (624, 623, 622, 625), (520, 522, 515), (626, 625, 622), (524, 523, 531, 532), (530, 531, 523), (525, 524, 532, 533), (526, 525, 533, 534), (527, 526, 534, 535), (522, 527, 535, 529), (628, 630, 514, 513), (621, 521, 629), (629, 521, 627), (531, 530, 543, 542), (528, 543, 530), (532, 531, 542, 536), (534, 533, 536, 538), (535, 534, 538, 539), (529, 535, 539, 537), (539, 538, 547, 548), (528, 550, 543), (540, 547, 538), (537, 539, 548, 544), (546, 545, 552, 553), (551, 552, 545), (547, 546, 553, 554), (548, 547, 554, 555), (544, 548, 555, 549), (552, 551, 560, 561), (559, 560, 551), (553, 552, 561, 558), (554, 553, 558, 557), (561, 560, 572, 566), (573, 572, 560), (515, 482, 481, 513)])
me_cylinder.polygons.foreach_set('material_index', [1, 1, 1, 1, 1, 1, 1, 1, 1, 1, 1, 1, 1, 1, 1, 1, 1, 1, 1, 1, 1, 1, 1, 1, 1, 1, 1, 1, 1, 1, 1, 1, 0, 0, 0, 0, 0, 0, 0, 0, 0, 0, 0, 0, 0, 0, 0, 0, 0, 0, 0, 0, 0, 0, 0, 0, 0, 0, 0, 0, 0, 0, 0, 0, 0, 0, 0, 0, 0, 0, 0, 0, 0, 0, 0, 0, 0, 0, 0, 0, 0, 0, 0, 0, 0, 0, 0, 0, 0, 0, 0, 0, 0, 0, 0, 0, 0, 0, 0, 0, 0, 0, 0, 0, 0, 0, 0, 0, 0, 0, 1, 1, 1, 1, 1, 1, 1, 1, 1, 1, 1, 1, 1, 1, 1, 1, 1, 1, 1, 1, 1, 1, 1, 1, 1, 1, 1, 1, 1, 1, 1, 1, 1, 1, 1, 1, 1, 1, 1, 1, 1, 1, 1, 1, 1, 1, 1, 1, 1, 1, 1, 1, 1, 1, 1, 1, 1, 1, 1, 1, 1, 1, 1, 1, 1, 1, 1, 1, 1, 1, 1, 1, 1, 1, 1, 1, 1, 1, 1, 1, 1, 1, 1, 1, 1, 1, 1, 1, 1, 1, 1, 1, 1, 1, 1, 1, 1, 1, 1, 1, 1, 1, 1, 1, 1, 1, 1, 1, 1, 1, 1, 1, 1, 1, 1, 1, 1, 1, 1, 1, 1, 1, 1, 1, 1, 1, 1, 1, 1, 1, 1, 1, 1, 1, 1, 1, 1, 1, 1, 1, 1, 1, 1, 1, 1, 1, 1, 1, 1, 1, 1, 1, 1, 1, 1, 1, 1, 1, 1, 1, 1, 1, 1, 1, 1, 1, 1, 1, 1, 0, 1, 1, 1, 1, 1, 1, 1, 1, 1, 1, 1, 1, 1, 1, 1, 1, 1, 1, 1, 1, 1, 1, 1, 0, 0, 0, 0, 0, 0, 0, 0, 0, 0, 0, 0, 0, 0, 0, 0, 0, 0, 0, 0, 0, 0, 0, 0, 0, 0, 0, 0, 0, 0, 0, 0, 0, 0, 0, 0, 0, 0, 0, 0, 0, 0, 0, 0, 0, 0, 0, 0, 0, 0, 0, 0, 0, 0, 0, 0, 0, 0, 0, 0, 0, 0, 0, 0, 0, 0, 0, 0, 0, 0, 0, 0, 0, 0, 0, 0, 0, 0, 0, 0, 0, 0, 0, 0, 0, 0, 0, 0, 0, 0, 0, 0, 0, 0, 0, 0, 0, 0, 0, 0, 0, 0, 0, 0, 0, 0, 0, 0, 0, 0, 0, 0, 0, 0, 0, 0, 0, 0, 0, 0, 0, 0, 0, 0, 0, 0, 0, 0, 0, 0, 0, 0, 0, 0, 0, 0, 0, 0, 0, 0, 0, 0, 0, 0, 0, 0, 0, 0, 0, 0, 0, 0, 0, 0, 0, 0, 0, 0, 0, 0, 0, 0, 0, 0, 0, 0, 0, 0, 0, 0, 0, 0, 0, 0, 0, 0, 0, 0, 0, 0, 0, 0, 0, 0, 0, 0, 0, 0, 0, 0, 0, 0, 0, 0, 0, 0, 0, 0, 0, 0, 0, 0, 0, 0, 0, 0, 0, 0, 0, 0, 0, 0, 0, 0, 0, 0, 0, 0, 0, 0, 0, 0, 0, 0, 1, 0, 0, 0, 0, 0, 0, 0, 0, 0, 0, 0, 0, 0, 0, 0, 0, 0, 0, 0, 0, 0, 0, 0, 0, 0, 0, 0, 0, 0, 0, 0, 0, 0, 0, 0, 0, 0, 0, 0, 0, 0, 0, 0, 0, 0, 0, 0, 0, 0, 0, 0, 0, 0, 0, 0, 0, 0, 0, 0, 0, 0, 0, 0, 0, 0, 0, 0, 0, 0, 0, 0, 0, 0, 0, 0, 0, 0, 0, 0, 0, 0, 0, 0, 0, 0, 0, 0, 0, 0, 0, 0, 0, 0, 0, 0, 0, 0, 0, 0, 0, 0, 0, 0, 0, 1, 0, 0, 0, 0, 0, 0, 0, 0, 1, 1, 1, 1, 1, 1, 1, 1, 1, 1, 1, 1, 1, 1, 1, 1, 1, 1, 1, 1, 1, 1, 1, 1, 1, 1, 1, 1, 1, 1, 1, 1, 1, 1, 1, 1, 1, 1, 1, 1, 1, 1, 1, 1, 1, 1, 1, 1, 1, 1, 1, 1, 1, 1, 1, 1, 1, 1, 1, 1, 1, 1, 1, 1, 1, 1, 1, 1, 1, 1, 1, 1, 1, 1, 1, 1, 1, 1, 1, 1, 1, 1, 1, 1, 1, 1, 1, 1, 1, 1, 1, 1, 1, 1, 1, 1, 1, 1, 1, 1, 1, 1, 1, 1, 1, 1, 1, 1, 1, 1, 1, 1, 0])
_uv = me_cylinder.uv_layers.new(name='UVMap')
_uv.uv.foreach_set('vector', [0.375, 0.5, 0.3438, 0.5, 0.375, 0.5, 0.7812, 0.5, 0.75, 0.5, 0.7812, 0.5, 0.3438, 0.5, 0.3125, 0.5, 0.3438, 0.5, 0.75, 0.5, 0.7188, 0.5, 0.75, 0.5, 0.3125, 0.5, 0.2812, 0.5, 0.3125, 0.5, 0.7188, 0.5, 0.6875, 0.5, 0.7188, 0.5, 0.2812, 0.5, 0.25, 0.5, 0.2812, 0.5, 0.6875, 0.5, 0.6562, 0.5, 0.6875, 0.5, 0.25, 0.5, 0.2188, 0.5, 0.25, 0.5, 0.6562, 0.5, 0.625, 0.5, 0.6562, 0.5, 0.2188, 0.5, 0.1875, 0.5, 0.2188, 0.5, 0.625, 0.5, 0.5938, 0.5, 0.625, 0.5, 0.1875, 0.5, 0.1562, 0.5, 0.1875, 0.5, 0.5938, 0.5, 0.5625, 0.5, 0.5938, 0.5, 1.0, 0.5, 0.9688, 0.5, 1.0, 0.5, 0.1562, 0.5, 0.125, 0.5, 0.1562, 0.5, 0.5625, 0.5, 0.5312, 0.5, 0.5625, 0.5, 0.9688, 0.5, 0.9375, 0.5, 0.9688, 0.5, 0.125, 0.5, 0.09375, 0.5, 0.125, 0.5, 0.5312, 0.5, 0.5, 0.5, 0.5312, 0.5, 0.9375, 0.5, 0.9062, 0.5, 0.9375, 0.5, 0.09375, 0.5, 0.0625, 0.5, 0.09375, 0.5, 0.5, 0.5, 0.4688, 0.5, 0.5, 0.5, 0.9062, 0.5, 0.875, 0.5, 0.9062, 0.5, 0.0625, 0.5, 0.03125, 0.5, 0.0625, 0.5, 0.4688, 0.5, 0.4375, 0.5, 0.4688, 0.5, 0.875, 0.5, 0.8438, 0.5, 0.875, 0.5, 0.03125, 0.5, 0.0, 0.5, 0.03125, 0.5, 0.4375, 0.5, 0.4062, 0.5, 0.4375, 0.5, 0.8438, 0.5, 0.8125, 0.5, 0.8438, 0.5, 0.4062, 0.5, 0.375, 0.5, 0.4062, 0.5, 0.8125, 0.5, 0.7812, 0.5, 0.8125, 0.5, 0.4665, 0.5, 0.5023, 0.5, 0.4665, 0.5, 0.3698, 0.5, 0.3696, 0.5, 0.3698, 0.5, 0.5823, 0.5, 0.5941, 0.5, 0.5823, 0.5, 0.4058, 0.5, 0.4331, 0.5, 0.4058, 0.5, 0.3741, 0.5, 0.3698, 0.5, 0.3741, 0.5, 0.5357, 0.5, 0.5629, 0.5, 0.5357, 0.5, 0.3747, 0.5, 0.3864, 0.5, 0.3747, 0.5, 0.3915, 0.5, 0.3816, 0.5, 0.3915, 0.5, 0.5383, 0.5, 0.5234, 0.5, 0.5383, 0.5, 0.3698, 0.5, 0.3696, 0.5, 0.3698, 0.5, 0.4163, 0.5, 0.4032, 0.5, 0.4163, 0.5, 0.508, 0.5, 0.4923, 0.5, 0.508, 0.5, 0.3816, 0.5, 0.3741, 0.5, 0.3816, 0.5, 0.4454, 0.5, 0.4305, 0.5, 0.4454, 0.5, 0.5655, 0.5, 0.5524, 0.5, 0.5655, 0.5, 0.4032, 0.5, 0.3915, 0.5, 0.4032, 0.5, 0.4765, 0.5, 0.4608, 0.5, 0.4765, 0.5, 0.5872, 0.5, 0.5773, 0.5, 0.5872, 0.5, 0.4305, 0.5, 0.4163, 0.5, 0.4305, 0.5, 0.599, 0.5, 0.5947, 0.5, 0.599, 0.5, 0.4608, 0.5, 0.4454, 0.5, 0.4608, 0.5, 0.5941, 0.5, 0.5992, 0.5, 0.5941, 0.5, 0.4923, 0.5, 0.4765, 0.5, 0.4923, 0.5, 0.4331, 0.5, 0.4665, 0.5, 0.4331, 0.5, 0.5234, 0.5, 0.508, 0.5, 0.5234, 0.5, 0.5629, 0.5, 0.5823, 0.5, 0.5629, 0.5, 0.5524, 0.5, 0.5383, 0.5, 0.5524, 0.5, 0.3864, 0.5, 0.4058, 0.5, 0.3864, 0.5, 0.5773, 0.5, 0.5655, 0.5, 0.5773, 0.5, 0.5023, 0.5, 0.5357, 0.5, 0.5023, 0.5, 0.5947, 0.5, 0.5872, 0.5, 0.5947, 0.5, 0.3696, 0.5, 0.3747, 0.5, 0.3696, 0.5, 0.5992, 0.5, 0.599, 0.5, 0.5992, 0.5, 0.4305, 0.5, 0.438, 0.5, 0.4454, 0.5, 0.4163, 0.5, 0.4032, 0.5, 0.4163, 0.5, 0.508, 0.5, 0.4923, 0.5, 0.508, 0.5, 0.3816, 0.5, 0.3741, 0.5, 0.3816, 0.5, 0.4454, 0.5, 0.4305, 0.5, 0.4454, 0.5, 0.5655, 0.5, 0.5524, 0.5, 0.5655, 0.5, 0.4032, 0.5, 0.3915, 0.5, 0.4032, 0.5, 0.4765, 0.5, 0.4608, 0.5, 0.4765, 0.5, 0.5872, 0.5, 0.5773, 0.5, 0.5872, 0.5, 0.4305, 0.5, 0.4163, 0.5, 0.4305, 0.5, 0.599, 0.5, 0.5947, 0.5, 0.599, 0.5, 0.4608, 0.5, 0.4454, 0.5, 0.4608, 0.5, 0.5941, 0.5, 0.5992, 0.5, 0.5941, 0.5, 0.4923, 0.5, 0.4765, 0.5, 0.4923, 0.5, 0.4331, 0.5, 0.4665, 0.5, 0.4331, 0.5, 0.5234, 0.5, 0.508, 0.5, 0.5234, 0.5, 0.5629, 0.5, 0.5823, 0.5, 0.5629, 0.5, 0.5524, 0.5, 0.5383, 0.5, 0.5524, 0.5, 0.3864, 0.5, 0.4058, 0.5, 0.3864, 0.5, 0.5773, 0.5, 0.5655, 0.5, 0.5773, 0.5, 0.5023, 0.5, 0.5357, 0.5, 0.5023, 0.5, 0.5947, 0.5, 0.5872, 0.5, 0.5947, 0.5, 0.3696, 0.5, 0.3747, 0.5, 0.3696, 0.5, 0.5992, 0.5, 0.599, 0.5, 0.5992, 0.5, 0.4665, 0.5, 0.5023, 0.5, 0.4665, 0.5, 0.5823, 0.5, 0.5941, 0.5, 0.5823, 0.5, 0.4058, 0.5, 0.4331, 0.5, 0.4058, 0.5, 0.3741, 0.5, 0.3698, 0.5, 0.3741, 0.5, 0.5357, 0.5, 0.5629, 0.5, 0.5357, 0.5, 0.3747, 0.5, 0.3864, 0.5, 0.3747, 0.5, 0.3915, 0.5, 0.3816, 0.5, 0.3915, 0.5, 0.5383, 0.5, 0.5234, 0.5, 0.5383, 0.5, 0.4665, 0.5, 0.4495, 0.5, 0.4331, 0.5, 0.599, 0.5, 0.5991, 0.5, 0.5992, 0.5, 0.4608, 0.5, 0.4687, 0.5, 0.4765, 0.5, 0.3864, 0.5, 0.3795, 0.5, 0.3747, 0.5, 0.5773, 0.5, 0.5823, 0.5, 0.5872, 0.5, 0.3696, 0.5, 0.3697, 0.5, 0.3698, 0.5, 0.5823, 0.5, 0.5709, 0.5, 0.5629, 0.5, 0.3795, 0.5, 0.3697, 0.5, 0.3696, 0.5, 0.3747, 0.5, 0.3741, 0.5, 0.3783, 0.5, 0.3816, 0.5, 0.5357, 0.5, 0.5171, 0.5, 0.5023, 0.5, 0.3915, 0.5, 0.3974, 0.5, 0.4032, 0.5, 0.5383, 0.5, 0.5454, 0.5, 0.5524, 0.5, 0.508, 0.5, 0.5158, 0.5, 0.5234, 0.5, 0.4475, 0.5, 0.4349, 0.5, 0.4668, 0.5, 0.3747, 0.5, 0.3795, 0.5, 0.3962, 0.5, 0.9688, 0.5, 1.0, 0.5, 1.0, 1.0, 0.9688, 1.0, 0.3866, 0.5, 0.3779, 0.5, 0.3965, 0.5, 0.4033, 0.5, 0.3973, 0.5, 0.3866, 0.5, 0.4737, 0.5, 0.4838, 0.5, 0.459, 0.5, 0.4838, 0.5, 0.4657, 0.5, 0.459, 0.5, 0.4921, 0.5, 0.4838, 0.5, 0.4737, 0.5, 0.5154, 0.5, 0.5028, 0.5, 0.489, 0.5, 0.53, 0.5, 0.5156, 0.5, 0.4995, 0.5, 0.5524, 0.5, 0.5453, 0.5, 0.53, 0.5, 0.5772, 0.5, 0.5707, 0.5, 0.5596, 0.5, 0.5221, 0.5, 0.543, 0.5, 0.5203, 0.5, 0.5619, 0.5, 0.5912, 0.5, 0.5571, 0.5, 0.5966, 0.5, 0.5991, 0.5, 0.5968, 0.5, 0.4796, 0.5, 0.501, 0.5, 0.4981, 0.5, 0.5354, 0.5, 0.5506, 0.5, 0.5724, 0.5, 0.5154, 0.5, 0.529, 0.5, 0.5028, 0.5, 0.5382, 0.5, 0.53, 0.5, 0.5148, 0.5, 0.5148, 0.5, 0.4995, 0.5, 0.4923, 0.5, 0.547, 0.5, 0.5596, 0.5, 0.529, 0.5, 0.5871, 0.5, 0.5822, 0.5, 0.5707, 0.5, 0.5988, 0.5, 0.5967, 0.5, 0.5912, 0.5, 0.4668, 0.5, 0.4555, 0.5, 0.4918, 0.5, 0.5506, 0.5, 0.5726, 0.5, 0.5822, 0.5, 0.3807, 0.5, 0.3962, 0.5, 0.4182, 0.5, 0.4844, 0.5, 0.5207, 0.5, 0.5506, 0.5, 0.466, 0.5, 0.4475, 0.5, 0.4796, 0.5, 0.4844, 0.5, 0.4511, 0.5, 0.5207, 0.5, 0.3965, 0.5, 0.3699, 0.5, 0.407, 0.5, 0.4454, 0.5, 0.4234, 0.5, 0.4234, 0.5, 0.4454, 0.5, 0.438, 0.5, 0.4234, 0.5, 0.4785, 0.5, 0.4686, 0.5, 0.4612, 0.5, 0.9375, 0.5, 0.9688, 0.5, 0.9688, 1.0, 0.9375, 1.0, 0.9062, 0.5, 0.9375, 0.5, 0.9375, 1.0, 0.9062, 1.0, 0.875, 0.5, 0.9062, 0.5, 0.9062, 1.0, 0.875, 1.0, 0.8438, 0.5, 0.875, 0.5, 0.875, 1.0, 0.8438, 1.0, 0.8125, 0.5, 0.8438, 0.5, 0.8438, 1.0, 0.8125, 1.0, 0.7812, 0.5, 0.8125, 0.5, 0.8125, 1.0, 0.7812, 1.0, 0.75, 0.5, 0.7812, 0.5, 0.7812, 1.0, 0.75, 1.0, 0.7188, 0.5, 0.75, 0.5, 0.75, 1.0, 0.7188, 1.0, 0.6875, 0.5, 0.7188, 0.5, 0.7188, 1.0, 0.6875, 1.0, 0.6562, 0.5, 0.6875, 0.5, 0.6875, 1.0, 0.6562, 1.0, 0.625, 0.5, 0.6562, 0.5, 0.6562, 1.0, 0.625, 1.0, 0.5938, 0.5, 0.625, 0.5, 0.625, 1.0, 0.5938, 1.0, 0.5625, 0.5, 0.5938, 0.5, 0.5938, 1.0, 0.5625, 1.0, 0.5312, 0.5, 0.5625, 0.5, 0.5625, 1.0, 0.5312, 1.0, 0.5, 0.5, 0.5312, 0.5, 0.5312, 1.0, 0.5, 1.0, 0.4688, 0.5, 0.5, 0.5, 0.5, 1.0, 0.4688, 1.0, 0.4375, 0.5, 0.4688, 0.5, 0.4688, 1.0, 0.4375, 1.0, 0.4062, 0.5, 0.4375, 0.5, 0.4375, 1.0, 0.4062, 1.0, 0.375, 0.5, 0.4062, 0.5, 0.4062, 1.0, 0.375, 1.0, 0.3438, 0.5, 0.375, 0.5, 0.375, 1.0, 0.3438, 1.0, 0.3125, 0.5, 0.3438, 0.5, 0.3438, 1.0, 0.3125, 1.0, 0.2812, 0.5, 0.3125, 0.5, 0.3125, 1.0, 0.2812, 1.0, 0.25, 0.5, 0.2812, 0.5, 0.2812, 1.0, 0.25, 1.0, 0.2188, 0.5, 0.25, 0.5, 0.25, 1.0, 0.2188, 1.0, 0.1875, 0.5, 0.2188, 0.5, 0.2188, 1.0, 0.1875, 1.0, 0.1562, 0.5, 0.1875, 0.5, 0.1875, 1.0, 0.1562, 1.0, 0.125, 0.5, 0.1562, 0.5, 0.1562, 1.0, 0.125, 1.0, 0.09375, 0.5, 0.125, 0.5, 0.125, 1.0, 0.09375, 1.0, 0.0625, 0.5, 0.09375, 0.5, 0.09375, 1.0, 0.0625, 1.0, 0.4717, 0.1582, 0.4854, 0.2032, 0.49, 0.25, 0.4854, 0.2968, 0.4717, 0.3418, 0.4496, 0.3833, 0.4197, 0.4197, 0.3833, 0.4496, 0.3418, 0.4717, 0.2968, 0.4854, 0.25, 0.49, 0.2032, 0.4854, 0.1582, 0.4717, 0.1167, 0.4496, 0.08029, 0.4197, 0.05045, 0.3833, 0.02827, 0.3418, 0.01461, 0.2968, 0.01, 0.25, 0.01461, 0.2032, 0.02827, 0.1582, 0.05045, 0.1167, 0.08029, 0.08029, 0.1167, 0.05045, 0.1582, 0.02827, 0.2032, 0.01461, 0.25, 0.01, 0.2968, 0.01461, 0.3418, 0.02827, 0.3833, 0.05045, 0.4197, 0.08029, 0.4496, 0.1167, 0.03125, 0.5, 0.0625, 0.5, 0.0625, 1.0, 0.03125, 1.0, 0.0, 0.5, 0.03125, 0.5, 0.03125, 1.0, 0.0, 1.0, 0.75, 0.5, 0.7812, 0.5, 0.7812, 0.5, 0.75, 0.5, 0.5, 0.5, 0.5, 0.5, 0.4688, 0.5, 0.4688, 0.5, 0.375, 0.5, 0.3438, 0.5, 0.3438, 0.5, 0.2188, 0.5, 0.2188, 0.5, 0.1875, 0.5, 0.1875, 0.5, 0.9062, 0.5, 0.9062, 0.5, 0.875, 0.5, 0.875, 0.5, 0.625, 0.5, 0.625, 0.5, 0.5938, 0.5, 0.5938, 0.5, 0.3438, 0.5, 0.3438, 0.5, 0.3125, 0.5, 0.3125, 0.5, 0.0625, 0.5, 0.0625, 0.5, 0.03125, 0.5, 0.03125, 0.5, 0.75, 0.5, 0.75, 0.5, 0.7188, 0.5, 0.7188, 0.5, 0.4688, 0.5, 0.4688, 0.5, 0.4375, 0.5, 0.4375, 0.5, 0.1875, 0.5, 0.1875, 0.5, 0.1562, 0.5, 0.1562, 0.5, 0.875, 0.5, 0.875, 0.5, 0.8438, 0.5, 0.8438, 0.5, 0.5938, 0.5, 0.5938, 0.5, 0.5625, 0.5, 0.5625, 0.5, 0.3125, 0.5, 0.3125, 0.5, 0.2812, 0.5, 0.2812, 0.5, 1.0, 0.5, 1.0, 0.5, 0.9688, 0.5, 0.9688, 0.5, 0.0, 0.5, 0.03125, 0.5, 0.03125, 0.5, 0.0, 0.5, 0.7188, 0.5, 0.7188, 0.5, 0.6875, 0.5, 0.6875, 0.5, 0.4375, 0.5, 0.4375, 0.5, 0.4062, 0.5, 0.4062, 0.5, 0.1562, 0.5, 0.1562, 0.5, 0.125, 0.5, 0.125, 0.5, 0.8438, 0.5, 0.8438, 0.5, 0.8125, 0.5, 0.8125, 0.5, 0.5625, 0.5, 0.5625, 0.5, 0.5312, 0.5, 0.5312, 0.5, 0.25, 0.5, 0.2812, 0.5, 0.2812, 0.5, 0.25, 0.5, 0.9688, 0.5, 0.9688, 0.5, 0.9375, 0.5, 0.9375, 0.5, 0.6875, 0.5, 0.6875, 0.5, 0.6562, 0.5, 0.6562, 0.5, 0.4062, 0.5, 0.4062, 0.5, 0.375, 0.5, 0.375, 0.5, 0.125, 0.5, 0.125, 0.5, 0.09375, 0.5, 0.09375, 0.5, 0.8125, 0.5, 0.8125, 0.5, 0.7812, 0.5, 0.7812, 0.5, 0.5, 0.5, 0.5312, 0.5, 0.5312, 0.5, 0.5, 0.5, 0.25, 0.5, 0.25, 0.5, 0.2188, 0.5, 0.2188, 0.5, 0.9375, 0.5, 0.9375, 0.5, 0.9062, 0.5, 0.9062, 0.5, 0.6562, 0.5, 0.6562, 0.5, 0.625, 0.5, 0.625, 0.5, 0.375, 0.5, 0.375, 0.5, 0.3438, 0.5, 0.3438, 0.5, 0.09375, 0.5, 0.09375, 0.5, 0.0625, 0.5, 0.0625, 0.5, 0.1875, 0.5, 0.1875, 0.5, 0.1562, 0.5, 0.1562, 0.5, 0.3125, 0.5, 0.3125, 0.5, 0.2812, 0.5, 0.2812, 0.5, 0.7812, 0.5, 0.75, 0.5, 0.75, 0.5, 0.3438, 0.5, 0.3125, 0.5, 0.3125, 0.5, 0.75, 0.5, 0.7188, 0.5, 0.7188, 0.5, 0.3125, 0.5, 0.2812, 0.5, 0.2812, 0.5, 0.7188, 0.5, 0.6875, 0.5, 0.6875, 0.5, 0.2812, 0.5, 0.25, 0.5, 0.25, 0.5, 0.6875, 0.5, 0.6562, 0.5, 0.6562, 0.5, 0.25, 0.5, 0.2188, 0.5, 0.2188, 0.5, 0.6562, 0.5, 0.625, 0.5, 0.625, 0.5, 0.2188, 0.5, 0.1875, 0.5, 0.1875, 0.5, 0.625, 0.5, 0.5938, 0.5, 0.5938, 0.5, 0.1875, 0.5, 0.1562, 0.5, 0.1562, 0.5, 0.5938, 0.5, 0.5625, 0.5, 0.5625, 0.5, 1.0, 0.5, 0.9688, 0.5, 0.9688, 0.5, 0.1562, 0.5, 0.125, 0.5, 0.125, 0.5, 0.5625, 0.5, 0.5312, 0.5, 0.5312, 0.5, 0.9688, 0.5, 0.9375, 0.5, 0.9375, 0.5, 0.125, 0.5, 0.09375, 0.5, 0.09375, 0.5, 0.5312, 0.5, 0.5, 0.5, 0.5, 0.5, 0.9375, 0.5, 0.9062, 0.5, 0.9062, 0.5, 0.09375, 0.5, 0.0625, 0.5, 0.0625, 0.5, 0.5, 0.5, 0.4688, 0.5, 0.4688, 0.5, 0.9062, 0.5, 0.875, 0.5, 0.875, 0.5, 0.0625, 0.5, 0.03125, 0.5, 0.03125, 0.5, 0.4688, 0.5, 0.4375, 0.5, 0.4375, 0.5, 0.875, 0.5, 0.8438, 0.5, 0.8438, 0.5, 0.03125, 0.5, 0.0, 0.5, 0.0, 0.5, 0.4375, 0.5, 0.4062, 0.5, 0.4062, 0.5, 0.8438, 0.5, 0.8125, 0.5, 0.8125, 0.5, 0.4062, 0.5, 0.375, 0.5, 0.375, 0.5, 0.8125, 0.5, 0.7812, 0.5, 0.7812, 0.5, 0.4688, 0.5, 0.4688, 0.5, 0.4375, 0.5, 0.4375, 0.5, 0.625, 0.5, 0.625, 0.5, 0.5938, 0.5, 0.5938, 0.5, 0.0625, 0.5, 0.0625, 0.5, 0.03125, 0.5, 0.03125, 0.5, 0.2188, 0.5, 0.2188, 0.5, 0.1875, 0.5, 0.1875, 0.5, 0.9062, 0.5, 0.9062, 0.5, 0.875, 0.5, 0.875, 0.5, 0.6562, 0.5, 0.6562, 0.5, 0.625, 0.5, 0.625, 0.5, 0.5, 0.5, 0.5, 0.5, 0.4688, 0.5, 0.4688, 0.5, 0.7188, 0.5, 0.7188, 0.5, 0.6875, 0.5, 0.6875, 0.5, 0.25, 0.5, 0.25, 0.5, 0.2188, 0.5, 0.2188, 0.5, 0.09375, 0.5, 0.09375, 0.5, 0.0625, 0.5, 0.0625, 0.5, 0.3438, 0.5, 0.3438, 0.5, 0.3125, 0.5, 0.3125, 0.5, 0.6875, 0.5, 0.6875, 0.5, 0.6562, 0.5, 0.6562, 0.5, 0.9375, 0.5, 0.9375, 0.5, 0.9062, 0.5, 0.9062, 0.5, 0.7812, 0.5, 0.7812, 0.5, 0.75, 0.5, 0.75, 0.5, 0.7188, 0.5, 0.7188, 0.5, 0.6875, 0.5, 0.6875, 0.5, 0.5312, 0.5, 0.5312, 0.5, 0.5, 0.5, 0.5, 0.5, 0.375, 0.5, 0.375, 0.5, 0.3438, 0.5, 0.3438, 0.5, 0.2812, 0.5, 0.2812, 0.5, 0.25, 0.5, 0.25, 0.5, 0.125, 0.5, 0.125, 0.5, 0.09375, 0.5, 0.09375, 0.5, 0.8125, 0.5, 0.8125, 0.5, 0.7812, 0.5, 0.7812, 0.5, 0.75, 0.5, 0.75, 0.5, 0.7188, 0.5, 0.7188, 0.5, 0.9688, 0.5, 0.9688, 0.5, 0.9375, 0.5, 0.9375, 0.5, 0.4062, 0.5, 0.4062, 0.5, 0.375, 0.5, 0.375, 0.5, 0.5625, 0.5, 0.5625, 0.5, 0.5312, 0.5, 0.5312, 0.5, 0.8438, 0.5, 0.8438, 0.5, 0.8125, 0.5, 0.8125, 0.5, 0.1562, 0.5, 0.1562, 0.5, 0.125, 0.5, 0.125, 0.5, 0.4375, 0.5, 0.4375, 0.5, 0.4062, 0.5, 0.4062, 0.5, 1.0, 0.5, 1.0, 0.5, 0.9688, 0.5, 0.9688, 0.5, 0.03125, 0.5, 0.03125, 0.5, 0.0, 0.5, 0.0, 0.5, 0.5938, 0.5, 0.5938, 0.5, 0.5625, 0.5, 0.5625, 0.5, 0.875, 0.5, 0.875, 0.5, 0.8438, 0.5, 0.8438, 0.5, 0.09375, 0.5, 0.09375, 0.5, 0.0625, 0.5, 0.0625, 0.5, 0.8125, 0.5, 0.8125, 0.5, 0.7812, 0.5, 0.7812, 0.5, 0.75, 0.5, 0.7812, 0.5, 0.7812, 0.5, 0.75, 0.5, 0.25, 0.5, 0.25, 0.5, 0.2188, 0.5, 0.2188, 0.5, 0.8438, 0.5, 0.8438, 0.5, 0.8125, 0.5, 0.8125, 0.5, 0.9062, 0.5, 0.9062, 0.5, 0.875, 0.5, 0.875, 0.5, 0.3125, 0.5, 0.3125, 0.5, 0.2812, 0.5, 0.2812, 0.5, 0.4032, 0.5, 0.4032, 0.5, 0.3915, 0.5, 0.3915, 0.5, 0.9688, 0.5, 0.9688, 0.5, 0.9375, 0.5, 0.9375, 0.5, 0.1562, 0.5, 0.1562, 0.5, 0.125, 0.5, 0.125, 0.5, 0.875, 0.5, 0.875, 0.5, 0.8438, 0.5, 0.8438, 0.5, 0.375, 0.5, 0.375, 0.5, 0.3438, 0.5, 0.3438, 0.5, 0.2188, 0.5, 0.2188, 0.5, 0.1875, 0.5, 0.1875, 0.5, 0.125, 0.5, 0.125, 0.5, 0.09375, 0.5, 0.09375, 0.5, 0.625, 0.5, 0.625, 0.5, 0.5938, 0.5, 0.5938, 0.5, 0.2812, 0.5, 0.2812, 0.5, 0.25, 0.5, 0.25, 0.5, 0.5625, 0.5, 0.5625, 0.5, 0.5312, 0.5, 0.5312, 0.5, 0.4062, 0.5, 0.4375, 0.5, 0.4375, 0.5, 0.4062, 0.5, 0.3438, 0.5, 0.3438, 0.5, 0.3125, 0.5, 0.3125, 0.5, 0.9375, 0.5, 0.9375, 0.5, 0.9062, 0.5, 0.9062, 0.5, 0.4062, 0.5, 0.4062, 0.5, 0.375, 0.5, 0.375, 0.5, 0.03125, 0.5, 0.03125, 0.5, 0.0, 0.5, 0.0, 0.5, 0.5, 0.5, 0.5, 0.5, 0.4688, 0.5, 0.4688, 0.5, 0.4688, 0.5, 0.4688, 0.5, 0.4375, 0.5, 0.4375, 0.5, 0.6875, 0.5, 0.6875, 0.5, 0.6562, 0.5, 0.6562, 0.5, 0.5312, 0.5, 0.5312, 0.5, 0.5, 0.5, 0.5, 0.5, 1.0, 0.5, 1.0, 0.5, 0.9688, 0.5, 0.9688, 0.5, 0.5938, 0.5, 0.5938, 0.5, 0.5625, 0.5, 0.5625, 0.5, 0.1875, 0.5, 0.1875, 0.5, 0.1562, 0.5, 0.1562, 0.5, 0.75, 0.5, 0.75, 0.5, 0.7188, 0.5, 0.7188, 0.5, 0.6562, 0.5, 0.6562, 0.5, 0.625, 0.5, 0.625, 0.5, 0.0625, 0.5, 0.0625, 0.5, 0.03125, 0.5, 0.03125, 0.5, 0.0625, 0.5, 0.0625, 0.5, 0.03125, 0.5, 0.03125, 0.5, 0.0625, 0.5, 0.0625, 0.5, 0.03125, 0.5, 0.03125, 0.5, 0.1909, 0.5, 0.0625, 0.5, 0.03125, 0.5, 0.2252, 0.5, 0.3242, 0.5, 0.2752, 0.5, 0.1909, 0.5, 0.2252, 0.5, 0.3497, 0.5, 0.2752, 0.5, 0.3242, 0.5, 0.3911, 0.5, 0.4058, 0.5, 0.3497, 0.5, 0.3911, 0.5, 0.4331, 0.5, 0.125, 0.5, 0.125, 0.5, 0.09375, 0.5, 0.09375, 0.5, 0.125, 0.5, 0.125, 0.5, 0.09375, 0.5, 0.09375, 0.5, 0.125, 0.5, 0.125, 0.5, 0.09375, 0.5, 0.09375, 0.5, 0.2035, 0.5, 0.125, 0.5, 0.09375, 0.5, 0.191, 0.5, 0.2579, 0.5, 0.2573, 0.5, 0.2035, 0.5, 0.191, 0.5, 0.3264, 0.5, 0.3168, 0.5, 0.2573, 0.5, 0.2579, 0.5, 0.3864, 0.5, 0.3747, 0.5, 0.3168, 0.5, 0.3264, 0.5, 0.1875, 0.5, 0.1875, 0.5, 0.1562, 0.5, 0.1562, 0.5, 0.1875, 0.5, 0.1875, 0.5, 0.1562, 0.5, 0.1563, 0.5, 0.1875, 0.5, 0.1875, 0.5, 0.1563, 0.5, 0.1563, 0.5, 0.2426, 0.5, 0.1875, 0.5, 0.1563, 0.5, 0.2215, 0.5, 0.2793, 0.5, 0.2426, 0.5, 0.2215, 0.5, 0.2657, 0.5, 0.3225, 0.5, 0.2793, 0.5, 0.2657, 0.5, 0.3165, 0.5, 0.3698, 0.5, 0.3225, 0.5, 0.3165, 0.5, 0.3696, 0.5, 0.25, 0.5, 0.25, 0.5, 0.2188, 0.5, 0.2188, 0.5, 0.25, 0.5, 0.25, 0.5, 0.2188, 0.5, 0.2188, 0.5, 0.25, 0.5, 0.25, 0.5, 0.2188, 0.5, 0.2188, 0.5, 0.2894, 0.5, 0.25, 0.5, 0.2188, 0.5, 0.2654, 0.5, 0.3152, 0.5, 0.2894, 0.5, 0.2654, 0.5, 0.2962, 0.5, 0.346, 0.5, 0.3152, 0.5, 0.2962, 0.5, 0.3327, 0.5, 0.3816, 0.5, 0.346, 0.5, 0.3327, 0.5, 0.3741, 0.5, 0.3125, 0.5, 0.3125, 0.5, 0.2812, 0.5, 0.2812, 0.5, 0.3125, 0.5, 0.3125, 0.5, 0.2812, 0.5, 0.2812, 0.5, 0.3125, 0.5, 0.3125, 0.5, 0.2812, 0.5, 0.2812, 0.5, 0.3397, 0.5, 0.3125, 0.5, 0.2812, 0.5, 0.3143, 0.5, 0.3572, 0.5, 0.3397, 0.5, 0.3143, 0.5, 0.3357, 0.5, 0.3782, 0.5, 0.3572, 0.5, 0.3357, 0.5, 0.3613, 0.5, 0.3915, 0.5, 0.4032, 0.5, 0.3782, 0.5, 0.3613, 0.5, 0.375, 0.5, 0.375, 0.5, 0.3438, 0.5, 0.3438, 0.5, 0.375, 0.5, 0.375, 0.5, 0.3438, 0.5, 0.3438, 0.5, 0.375, 0.5, 0.375, 0.5, 0.3438, 0.5, 0.3438, 0.5, 0.3916, 0.5, 0.375, 0.5, 0.3438, 0.5, 0.3655, 0.5, 0.3795, 0.5, 0.4023, 0.5, 0.3916, 0.5, 0.3655, 0.5, 0.4151, 0.5, 0.4023, 0.5, 0.3795, 0.5, 0.3963, 0.5, 0.4305, 0.5, 0.4151, 0.5, 0.3963, 0.5, 0.4163, 0.5, 0.4375, 0.5, 0.4375, 0.5, 0.4062, 0.5, 0.4062, 0.5, 0.4375, 0.5, 0.4375, 0.5, 0.4062, 0.5, 0.4062, 0.5, 0.4375, 0.5, 0.4375, 0.5, 0.4062, 0.5, 0.4062, 0.5, 0.4445, 0.5, 0.4375, 0.5, 0.4062, 0.5, 0.418, 0.5, 0.4489, 0.5, 0.4445, 0.5, 0.418, 0.5, 0.4255, 0.5, 0.4543, 0.5, 0.4489, 0.5, 0.4255, 0.5, 0.4345, 0.5, 0.4608, 0.5, 0.4543, 0.5, 0.4345, 0.5, 0.4454, 0.5, 0.5, 0.5, 0.5, 0.5, 0.4688, 0.5, 0.4688, 0.5, 0.5, 0.5, 0.5, 0.5, 0.4688, 0.5, 0.4688, 0.5, 0.5, 0.5, 0.5, 0.5, 0.4688, 0.5, 0.4688, 0.5, 0.4977, 0.5, 0.5, 0.5, 0.4688, 0.5, 0.4711, 0.5, 0.4962, 0.5, 0.4977, 0.5, 0.4711, 0.5, 0.4725, 0.5, 0.4944, 0.5, 0.4962, 0.5, 0.4725, 0.5, 0.4743, 0.5, 0.4923, 0.5, 0.4944, 0.5, 0.4743, 0.5, 0.4765, 0.5, 0.5625, 0.5, 0.5625, 0.5, 0.5312, 0.5, 0.5312, 0.5, 0.5625, 0.5, 0.5625, 0.5, 0.5312, 0.5, 0.5312, 0.5, 0.5625, 0.5, 0.5625, 0.5, 0.5312, 0.5, 0.5312, 0.5, 0.5508, 0.5, 0.5625, 0.5, 0.5312, 0.5, 0.5243, 0.5, 0.5198, 0.5, 0.5433, 0.5, 0.5508, 0.5, 0.5243, 0.5, 0.5342, 0.5, 0.5433, 0.5, 0.5198, 0.5, 0.5144, 0.5, 0.5234, 0.5, 0.5342, 0.5, 0.5144, 0.5, 0.508, 0.5, 0.625, 0.5, 0.625, 0.5, 0.5938, 0.5, 0.5938, 0.5, 0.625, 0.5, 0.625, 0.5, 0.5938, 0.5, 0.5938, 0.5, 0.625, 0.5, 0.625, 0.5, 0.5938, 0.5, 0.5938, 0.5, 0.5771, 0.5, 0.6032, 0.5, 0.625, 0.5, 0.5938, 0.5, 0.5893, 0.5, 0.6032, 0.5, 0.5771, 0.5, 0.5665, 0.5, 0.5725, 0.5, 0.5893, 0.5, 0.5665, 0.5, 0.5537, 0.5, 0.5524, 0.5, 0.5725, 0.5, 0.5537, 0.5, 0.5383, 0.5, 0.6875, 0.5, 0.6875, 0.5, 0.6562, 0.5, 0.6562, 0.5, 0.6875, 0.5, 0.6875, 0.5, 0.6562, 0.5, 0.6562, 0.5, 0.6875, 0.5, 0.6875, 0.5, 0.6562, 0.5, 0.6562, 0.5, 0.6545, 0.5, 0.6875, 0.5, 0.6562, 0.5, 0.6291, 0.5, 0.6116, 0.5, 0.6331, 0.5, 0.6545, 0.5, 0.6291, 0.5, 0.6074, 0.5, 0.6331, 0.5, 0.6116, 0.5, 0.5905, 0.5, 0.5655, 0.5, 0.5773, 0.5, 0.6074, 0.5, 0.5905, 0.5, 0.75, 0.5, 0.75, 0.5, 0.7188, 0.5, 0.7188, 0.5, 0.75, 0.5, 0.75, 0.5, 0.7188, 0.5, 0.7188, 0.5, 0.75, 0.5, 0.75, 0.5, 0.7188, 0.5, 0.7188, 0.5, 0.7033, 0.5, 0.75, 0.5, 0.7188, 0.5, 0.6793, 0.5, 0.6726, 0.5, 0.7033, 0.5, 0.6793, 0.5, 0.6536, 0.5, 0.636, 0.5, 0.6726, 0.5, 0.6536, 0.5, 0.6228, 0.5, 0.5947, 0.5, 0.636, 0.5, 0.6228, 0.5, 0.5872, 0.5, 0.8125, 0.5, 0.8125, 0.5, 0.7812, 0.5, 0.7812, 0.5, 0.8125, 0.5, 0.8125, 0.5, 0.7812, 0.5, 0.7812, 0.5, 0.8125, 0.5, 0.8125, 0.5, 0.7812, 0.5, 0.7812, 0.5, 0.7472, 0.5, 0.8125, 0.5, 0.7812, 0.5, 0.7262, 0.5, 0.7031, 0.5, 0.7472, 0.5, 0.7262, 0.5, 0.6894, 0.5, 0.6523, 0.5, 0.7031, 0.5, 0.6894, 0.5, 0.6463, 0.5, 0.5992, 0.5, 0.6523, 0.5, 0.6463, 0.5, 0.599, 0.5, 0.875, 0.5, 0.875, 0.5, 0.8438, 0.5, 0.8438, 0.5, 0.875, 0.5, 0.875, 0.5, 0.8438, 0.5, 0.8438, 0.5, 0.875, 0.5, 0.875, 0.5, 0.8438, 0.5, 0.8437, 0.5, 0.7777, 0.5, 0.875, 0.5, 0.8437, 0.5, 0.7653, 0.5, 0.7109, 0.5, 0.7777, 0.5, 0.7653, 0.5, 0.7115, 0.5, 0.6423, 0.5, 0.7109, 0.5, 0.7115, 0.5, 0.652, 0.5, 0.5823, 0.5, 0.6423, 0.5, 0.652, 0.5, 0.5941, 0.5, 0.9375, 0.5, 0.9375, 0.5, 0.9062, 0.5, 0.9062, 0.5, 0.9375, 0.5, 0.9375, 0.5, 0.9062, 0.5, 0.9062, 0.5, 0.9375, 0.5, 0.9375, 0.5, 0.9062, 0.5, 0.9062, 0.5, 0.7435, 0.5, 0.9375, 0.5, 0.9062, 0.5, 0.7778, 0.5, 0.6446, 0.5, 0.7435, 0.5, 0.7778, 0.5, 0.6935, 0.5, 0.5777, 0.5, 0.6446, 0.5, 0.6935, 0.5, 0.619, 0.5, 0.5357, 0.5, 0.5777, 0.5, 0.619, 0.5, 0.5629, 0.5, 0.5938, 0.5, 0.5938, 0.5, 0.5625, 0.5, 0.5625, 0.5, 0.5938, 0.5, 0.5938, 0.5, 0.5625, 0.5, 0.5625, 0.5, 0.5938, 0.5, 0.5938, 0.5, 0.5625, 0.5, 0.5625, 0.5, 0.5771, 0.5, 0.5938, 0.5, 0.5625, 0.5, 0.5508, 0.5, 0.5433, 0.5, 0.5665, 0.5, 0.5771, 0.5, 0.5508, 0.5, 0.5537, 0.5, 0.5665, 0.5, 0.5433, 0.5, 0.5342, 0.5, 0.5234, 0.5, 0.5383, 0.5, 0.5537, 0.5, 0.5342, 0.5, 0.5312, 0.5, 0.5312, 0.5, 0.5, 0.5, 0.5, 0.5, 0.5312, 0.5, 0.5312, 0.5, 0.5, 0.5, 0.5, 0.5, 0.5312, 0.5, 0.5312, 0.5, 0.5, 0.5, 0.5, 0.5, 0.5243, 0.5, 0.5312, 0.5, 0.5, 0.5, 0.4977, 0.5, 0.5198, 0.5, 0.5243, 0.5, 0.4977, 0.5, 0.4962, 0.5, 0.4944, 0.5, 0.5144, 0.5, 0.5198, 0.5, 0.4962, 0.5, 0.4923, 0.5, 0.508, 0.5, 0.5144, 0.5, 0.4944, 0.5, 0.6562, 0.5, 0.6562, 0.5, 0.625, 0.5, 0.625, 0.5, 0.6562, 0.5, 0.6562, 0.5, 0.625, 0.5, 0.625, 0.5, 0.6562, 0.5, 0.6562, 0.5, 0.625, 0.5, 0.625, 0.5, 0.6291, 0.5, 0.6562, 0.5, 0.625, 0.5, 0.6032, 0.5, 0.6116, 0.5, 0.6291, 0.5, 0.6032, 0.5, 0.5893, 0.5, 0.5725, 0.5, 0.5905, 0.5, 0.6116, 0.5, 0.5893, 0.5, 0.5655, 0.5, 0.5905, 0.5, 0.5725, 0.5, 0.5524, 0.5, 0.7188, 0.5, 0.7188, 0.5, 0.6875, 0.5, 0.6875, 0.5, 0.7188, 0.5, 0.7188, 0.5, 0.6875, 0.5, 0.6875, 0.5, 0.7188, 0.5, 0.7188, 0.5, 0.6875, 0.5, 0.6875, 0.5, 0.6793, 0.5, 0.7188, 0.5, 0.6875, 0.5, 0.6545, 0.5, 0.6331, 0.5, 0.6536, 0.5, 0.6793, 0.5, 0.6545, 0.5, 0.6228, 0.5, 0.6536, 0.5, 0.6331, 0.5, 0.6074, 0.5, 0.5872, 0.5, 0.6228, 0.5, 0.6074, 0.5, 0.5773, 0.5, 0.7812, 0.5, 0.7812, 0.5, 0.75, 0.5, 0.75, 0.5, 0.75, 0.5, 0.7812, 0.5, 0.7812, 0.5, 0.75, 0.5, 0.7812, 0.5, 0.7812, 0.5, 0.75, 0.5, 0.75, 0.5, 0.7033, 0.5, 0.7262, 0.5, 0.7812, 0.5, 0.75, 0.5, 0.6894, 0.5, 0.7262, 0.5, 0.7033, 0.5, 0.6726, 0.5, 0.6463, 0.5, 0.6894, 0.5, 0.6726, 0.5, 0.636, 0.5, 0.5947, 0.5, 0.599, 0.5, 0.6463, 0.5, 0.636, 0.5, 0.8438, 0.5, 0.8438, 0.5, 0.8125, 0.5, 0.8125, 0.5, 0.8438, 0.5, 0.8438, 0.5, 0.8125, 0.5, 0.8125, 0.5, 0.8437, 0.5, 0.8438, 0.5, 0.8125, 0.5, 0.8125, 0.5, 0.7653, 0.5, 0.8437, 0.5, 0.8125, 0.5, 0.7472, 0.5, 0.7115, 0.5, 0.7653, 0.5, 0.7472, 0.5, 0.7031, 0.5, 0.652, 0.5, 0.7115, 0.5, 0.7031, 0.5, 0.6523, 0.5, 0.5941, 0.5, 0.652, 0.5, 0.6523, 0.5, 0.5992, 0.5, 0.03125, 0.5, 0.03125, 0.5, 0.0, 0.5, 0.0002267, 0.5, 0.0009154, 0.5, 0.03125, 0.5, 0.03125, 0.5, 0.0002267, 0.5, 0.03125, 0.5, 0.03125, 0.5, 0.0009154, 0.5, 0.002059, 0.5, 0.3621, 0.5, 0.2252, 0.5, 0.03125, 0.5, 0.002059, 0.5, 0.4213, 0.5, 0.3242, 0.5, 0.2252, 0.5, 0.3621, 0.5, 0.3911, 0.5, 0.3242, 0.5, 0.4213, 0.5, 0.4506, 0.5, 0.4665, 0.5, 0.4331, 0.5, 0.3911, 0.5, 0.4506, 0.5, 0.9062, 0.5, 0.9062, 0.5, 0.875, 0.5, 0.875, 0.5, 0.9062, 0.5, 0.9062, 0.5, 0.875, 0.5, 0.875, 0.5, 0.875, 0.5, 0.9062, 0.5, 0.9062, 0.5, 0.875, 0.5, 0.7778, 0.5, 0.9062, 0.5, 0.875, 0.5, 0.7777, 0.5, 0.6935, 0.5, 0.7778, 0.5, 0.7777, 0.5, 0.7109, 0.5, 0.619, 0.5, 0.6935, 0.5, 0.7109, 0.5, 0.6423, 0.5, 0.5823, 0.5, 0.5629, 0.5, 0.619, 0.5, 0.6423, 0.5, 0.09375, 0.5, 0.09375, 0.5, 0.0625, 0.5, 0.0625, 0.5, 0.09375, 0.5, 0.09375, 0.5, 0.0625, 0.5, 0.0625, 0.5, 0.09375, 0.5, 0.09375, 0.5, 0.0625, 0.5, 0.0625, 0.5, 0.191, 0.5, 0.09375, 0.5, 0.0625, 0.5, 0.1909, 0.5, 0.2752, 0.5, 0.2579, 0.5, 0.191, 0.5, 0.1909, 0.5, 0.3264, 0.5, 0.2579, 0.5, 0.2752, 0.5, 0.3497, 0.5, 0.4058, 0.5, 0.3864, 0.5, 0.3264, 0.5, 0.3497, 0.5, 0.9685, 0.5, 0.9688, 0.5, 0.9375, 0.5, 0.9375, 0.5, 0.9678, 0.5, 0.9685, 0.5, 0.9375, 0.5, 0.9375, 0.5, 0.9667, 0.5, 0.9678, 0.5, 0.9375, 0.5, 0.9375, 0.5, 0.6066, 0.5, 0.9667, 0.5, 0.9375, 0.5, 0.7435, 0.5, 0.5475, 0.5, 0.6066, 0.5, 0.7435, 0.5, 0.6446, 0.5, 0.5777, 0.5, 0.5182, 0.5, 0.5475, 0.5, 0.6446, 0.5, 0.5357, 0.5, 0.5023, 0.5, 0.5182, 0.5, 0.5777, 0.5, 0.1562, 0.5, 0.1562, 0.5, 0.125, 0.5, 0.125, 0.5, 0.1563, 0.5, 0.1562, 0.5, 0.125, 0.5, 0.125, 0.5, 0.1563, 0.5, 0.1563, 0.5, 0.125, 0.5, 0.125, 0.5, 0.2215, 0.5, 0.1563, 0.5, 0.125, 0.5, 0.2035, 0.5, 0.2657, 0.5, 0.2215, 0.5, 0.2035, 0.5, 0.2573, 0.5, 0.3165, 0.5, 0.2657, 0.5, 0.2573, 0.5, 0.3168, 0.5, 0.3696, 0.5, 0.3165, 0.5, 0.3168, 0.5, 0.3747, 0.5, 0.9998, 0.5, 1.0, 0.5, 0.9688, 0.5, 0.969, 0.5, 0.9991, 0.5, 0.9998, 0.5, 0.969, 0.5, 0.9697, 0.5, 0.9984, 0.5, 0.9991, 0.5, 0.9697, 0.5, 0.9703, 0.5, 0.3621, 0.5, 0.04847, 0.5, 0.9203, 0.5, 0.6066, 0.5, 0.4213, 0.5, 0.3621, 0.5, 0.6066, 0.5, 0.5475, 0.5, 0.4506, 0.5, 0.4213, 0.5, 0.5475, 0.5, 0.5182, 0.5, 0.4665, 0.5, 0.4506, 0.5, 0.5182, 0.5, 0.5023, 0.5, 0.2188, 0.5, 0.2188, 0.5, 0.1875, 0.5, 0.1875, 0.5, 0.2188, 0.5, 0.2188, 0.5, 0.1875, 0.5, 0.1875, 0.5, 0.2188, 0.5, 0.2188, 0.5, 0.1875, 0.5, 0.1875, 0.5, 0.2654, 0.5, 0.2188, 0.5, 0.1875, 0.5, 0.2426, 0.5, 0.2962, 0.5, 0.2654, 0.5, 0.2426, 0.5, 0.2793, 0.5, 0.3327, 0.5, 0.2962, 0.5, 0.2793, 0.5, 0.3225, 0.5, 0.3741, 0.5, 0.3327, 0.5, 0.3225, 0.5, 0.3698, 0.5, 0.2812, 0.5, 0.2812, 0.5, 0.25, 0.5, 0.25, 0.5, 0.2812, 0.5, 0.2812, 0.5, 0.25, 0.5, 0.25, 0.5, 0.2812, 0.5, 0.2812, 0.5, 0.25, 0.5, 0.25, 0.5, 0.2894, 0.5, 0.3143, 0.5, 0.2812, 0.5, 0.25, 0.5, 0.3357, 0.5, 0.3143, 0.5, 0.2894, 0.5, 0.3152, 0.5, 0.3613, 0.5, 0.3357, 0.5, 0.3152, 0.5, 0.346, 0.5, 0.3816, 0.5, 0.3915, 0.5, 0.3613, 0.5, 0.346, 0.5, 0.3438, 0.5, 0.3438, 0.5, 0.3125, 0.5, 0.3125, 0.5, 0.3438, 0.5, 0.3438, 0.5, 0.3125, 0.5, 0.3125, 0.5, 0.3438, 0.5, 0.3438, 0.5, 0.3125, 0.5, 0.3125, 0.5, 0.3655, 0.5, 0.3438, 0.5, 0.3125, 0.5, 0.3397, 0.5, 0.3795, 0.5, 0.3655, 0.5, 0.3397, 0.5, 0.3572, 0.5, 0.3782, 0.5, 0.3963, 0.5, 0.3795, 0.5, 0.3572, 0.5, 0.4163, 0.5, 0.3963, 0.5, 0.3782, 0.5, 0.4032, 0.5, 0.4062, 0.5, 0.4062, 0.5, 0.375, 0.5, 0.375, 0.5, 0.4062, 0.5, 0.4062, 0.5, 0.375, 0.5, 0.375, 0.5, 0.4062, 0.5, 0.4062, 0.5, 0.375, 0.5, 0.375, 0.5, 0.418, 0.5, 0.4062, 0.5, 0.375, 0.5, 0.3916, 0.5, 0.4255, 0.5, 0.418, 0.5, 0.3916, 0.5, 0.4023, 0.5, 0.4345, 0.5, 0.4255, 0.5, 0.4023, 0.5, 0.4151, 0.5, 0.4454, 0.5, 0.4345, 0.5, 0.4151, 0.5, 0.4305, 0.5, 0.4688, 0.5, 0.4688, 0.5, 0.4375, 0.5, 0.4375, 0.5, 0.4688, 0.5, 0.4688, 0.5, 0.4375, 0.5, 0.4375, 0.5, 0.4688, 0.5, 0.4688, 0.5, 0.4375, 0.5, 0.4375, 0.5, 0.4711, 0.5, 0.4688, 0.5, 0.4375, 0.5, 0.4445, 0.5, 0.4725, 0.5, 0.4711, 0.5, 0.4445, 0.5, 0.4489, 0.5, 0.4743, 0.5, 0.4725, 0.5, 0.4489, 0.5, 0.4543, 0.5, 0.4608, 0.5, 0.4765, 0.5, 0.4743, 0.5, 0.4543, 0.5, 0.0625, 0.5, 0.0625, 0.5, 0.03125, 0.5, 0.03125, 0.5, 0.5941, 0.5, 0.5941, 0.5, 0.5992, 0.5, 0.5992, 0.5, 0.4665, 0.5, 0.5023, 0.5, 0.5023, 0.5, 0.4454, 0.5, 0.4454, 0.5, 0.4305, 0.5, 0.4305, 0.5, 0.5383, 0.5, 0.5383, 0.5, 0.5234, 0.5, 0.5234, 0.5, 0.3747, 0.5, 0.3696, 0.5, 0.3696, 0.5, 0.3747, 0.5, 0.3747, 0.5, 0.3747, 0.5, 0.3864, 0.5, 0.3864, 0.5, 0.4665, 0.5, 0.4331, 0.5, 0.4331, 0.5, 0.4665, 0.5, 0.5992, 0.5, 0.5992, 0.5, 0.599, 0.5, 0.599, 0.5, 0.5655, 0.5, 0.5655, 0.5, 0.5524, 0.5, 0.5524, 0.5, 0.5383, 0.5, 0.5524, 0.5, 0.5524, 0.5, 0.5383, 0.5, 0.3698, 0.5, 0.3741, 0.5, 0.3741, 0.5, 0.3698, 0.5, 0.4608, 0.5, 0.4608, 0.5, 0.4454, 0.5, 0.4454, 0.5, 0.3864, 0.5, 0.3864, 0.5, 0.4058, 0.5, 0.4058, 0.5, 0.3816, 0.5, 0.3816, 0.5, 0.3741, 0.5, 0.3741, 0.5, 0.5947, 0.5, 0.599, 0.5, 0.599, 0.5, 0.5947, 0.5, 0.4163, 0.5, 0.4163, 0.5, 0.4032, 0.5, 0.4032, 0.5, 0.5357, 0.5, 0.5357, 0.5, 0.5629, 0.5, 0.5629, 0.5, 0.5023, 0.5, 0.5023, 0.5, 0.5357, 0.5, 0.5357, 0.5, 0.4058, 0.5, 0.4058, 0.5, 0.4331, 0.5, 0.4331, 0.5, 0.5947, 0.5, 0.5947, 0.5, 0.5872, 0.5, 0.5872, 0.5, 0.5234, 0.5, 0.5234, 0.5, 0.508, 0.5, 0.508, 0.5, 0.4765, 0.5, 0.4765, 0.5, 0.4608, 0.5, 0.4608, 0.5, 0.508, 0.5, 0.508, 0.5, 0.4923, 0.5, 0.4923, 0.5, 0.4665, 0.5, 0.4665, 0.5, 0.5023, 0.5, 0.5023, 0.5, 0.4305, 0.5, 0.4305, 0.5, 0.4163, 0.5, 0.4163, 0.5, 0.3698, 0.5, 0.3698, 0.5, 0.3696, 0.5, 0.3696, 0.5, 0.5629, 0.5, 0.5629, 0.5, 0.5823, 0.5, 0.5823, 0.5, 0.5941, 0.5, 0.5823, 0.5, 0.5823, 0.5, 0.5941, 0.5, 0.5773, 0.5, 0.5872, 0.5, 0.5872, 0.5, 0.5773, 0.5, 0.3915, 0.5, 0.3915, 0.5, 0.3816, 0.5, 0.3816, 0.5, 0.5655, 0.5, 0.5773, 0.5, 0.5773, 0.5, 0.5655, 0.5, 0.4923, 0.5, 0.4923, 0.5, 0.4765, 0.5, 0.4765, 0.5, 0.5941, 0.5, 0.5709, 0.5, 0.5823, 0.5, 0.5941, 0.5, 0.3698, 0.5, 0.3696, 0.5, 0.3696, 0.5, 0.5823, 0.5, 0.5941, 0.5, 0.5941, 0.5, 0.4058, 0.5, 0.4331, 0.5, 0.4331, 0.5, 0.3741, 0.5, 0.3698, 0.5, 0.3698, 0.5, 0.5357, 0.5, 0.5629, 0.5, 0.5629, 0.5, 0.3747, 0.5, 0.3864, 0.5, 0.3864, 0.5, 0.3915, 0.5, 0.3816, 0.5, 0.3816, 0.5, 0.5383, 0.5, 0.5234, 0.5, 0.5234, 0.5, 0.3698, 0.5, 0.3696, 0.5, 0.3696, 0.5, 0.4163, 0.5, 0.4032, 0.5, 0.4032, 0.5, 0.508, 0.5, 0.4923, 0.5, 0.4923, 0.5, 0.3816, 0.5, 0.3741, 0.5, 0.3741, 0.5, 0.4454, 0.5, 0.4305, 0.5, 0.4305, 0.5, 0.5655, 0.5, 0.5524, 0.5, 0.5524, 0.5, 0.4032, 0.5, 0.3915, 0.5, 0.3915, 0.5, 0.4765, 0.5, 0.4608, 0.5, 0.4608, 0.5, 0.5872, 0.5, 0.5773, 0.5, 0.5773, 0.5, 0.4305, 0.5, 0.4163, 0.5, 0.4163, 0.5, 0.599, 0.5, 0.5947, 0.5, 0.5947, 0.5, 0.4608, 0.5, 0.4454, 0.5, 0.4454, 0.5, 0.5941, 0.5, 0.5992, 0.5, 0.5992, 0.5, 0.4923, 0.5, 0.4765, 0.5, 0.4765, 0.5, 0.4331, 0.5, 0.4665, 0.5, 0.4665, 0.5, 0.5234, 0.5, 0.508, 0.5, 0.508, 0.5, 0.5629, 0.5, 0.5823, 0.5, 0.5823, 0.5, 0.5524, 0.5, 0.5383, 0.5, 0.5383, 0.5, 0.3864, 0.5, 0.4058, 0.5, 0.4058, 0.5, 0.5773, 0.5, 0.5655, 0.5, 0.5655, 0.5, 0.5023, 0.5, 0.5357, 0.5, 0.5357, 0.5, 0.5947, 0.5, 0.5872, 0.5, 0.5872, 0.5, 0.3696, 0.5, 0.3747, 0.5, 0.3747, 0.5, 0.5992, 0.5, 0.599, 0.5, 0.599, 0.5, 0.4163, 0.5, 0.4032, 0.5, 0.4032, 0.5, 0.508, 0.5, 0.4923, 0.5, 0.4923, 0.5, 0.3816, 0.5, 0.3741, 0.5, 0.3741, 0.5, 0.4454, 0.5, 0.4305, 0.5, 0.4305, 0.5, 0.5655, 0.5, 0.5524, 0.5, 0.5524, 0.5, 0.4032, 0.5, 0.3915, 0.5, 0.3915, 0.5, 0.4765, 0.5, 0.4608, 0.5, 0.4608, 0.5, 0.5872, 0.5, 0.5773, 0.5, 0.5773, 0.5, 0.4305, 0.5, 0.4163, 0.5, 0.4163, 0.5, 0.599, 0.5, 0.5947, 0.5, 0.5947, 0.5, 0.4608, 0.5, 0.4454, 0.5, 0.4454, 0.5, 0.5941, 0.5, 0.5992, 0.5, 0.5992, 0.5, 0.4923, 0.5, 0.4765, 0.5, 0.4765, 0.5, 0.4331, 0.5, 0.4665, 0.5, 0.4665, 0.5, 0.5234, 0.5, 0.508, 0.5, 0.508, 0.5, 0.5629, 0.5, 0.5823, 0.5, 0.5823, 0.5, 0.5524, 0.5, 0.5383, 0.5, 0.5383, 0.5, 0.3864, 0.5, 0.4058, 0.5, 0.4058, 0.5, 0.5773, 0.5, 0.5655, 0.5, 0.5655, 0.5, 0.5023, 0.5, 0.5357, 0.5, 0.5357, 0.5, 0.5947, 0.5, 0.5872, 0.5, 0.5872, 0.5, 0.3696, 0.5, 0.3747, 0.5, 0.3747, 0.5, 0.5992, 0.5, 0.599, 0.5, 0.599, 0.5, 0.4665, 0.5, 0.5023, 0.5, 0.5023, 0.5, 0.5823, 0.5, 0.5941, 0.5, 0.5941, 0.5, 0.4058, 0.5, 0.4331, 0.5, 0.4331, 0.5, 0.3741, 0.5, 0.3698, 0.5, 0.3698, 0.5, 0.5357, 0.5, 0.5629, 0.5, 0.5629, 0.5, 0.3747, 0.5, 0.3864, 0.5, 0.3864, 0.5, 0.3915, 0.5, 0.3816, 0.5, 0.3816, 0.5, 0.5383, 0.5, 0.5234, 0.5, 0.5234, 0.5, 0.5158, 0.5, 0.508, 0.5, 0.4923, 0.5, 0.4923, 0.5, 0.4058, 0.5, 0.3795, 0.5, 0.3864, 0.5, 0.4058, 0.5, 0.5454, 0.5, 0.5383, 0.5, 0.5234, 0.5, 0.5158, 0.5, 0.5709, 0.5, 0.5171, 0.5, 0.5357, 0.5, 0.5629, 0.5, 0.5655, 0.5, 0.5655, 0.5, 0.5524, 0.5, 0.5454, 0.5, 0.4495, 0.5, 0.4665, 0.5, 0.5023, 0.5, 0.5171, 0.5, 0.5947, 0.5, 0.5991, 0.5, 0.599, 0.5, 0.5947, 0.5, 0.5941, 0.5, 0.5941, 0.5, 0.5992, 0.5, 0.5991, 0.5, 0.466, 0.5, 0.4796, 0.5, 0.4981, 0.5, 0.5023, 0.5, 0.4921, 0.5, 0.4737, 0.5, 0.3697, 0.5, 0.3783, 0.5, 0.3741, 0.5, 0.3698, 0.5, 0.438, 0.5, 0.4305, 0.5, 0.4163, 0.5, 0.4163, 0.5, 0.3974, 0.5, 0.3915, 0.5, 0.3816, 0.5, 0.3783, 0.5, 0.4687, 0.5, 0.4608, 0.5, 0.4454, 0.5, 0.438, 0.5, 0.5823, 0.5, 0.5773, 0.5, 0.5655, 0.5, 0.5655, 0.5, 0.4163, 0.5, 0.4163, 0.5, 0.4032, 0.5, 0.3974, 0.5, 0.4923, 0.5, 0.4923, 0.5, 0.4765, 0.5, 0.4687, 0.5, 0.5947, 0.5, 0.5947, 0.5, 0.5872, 0.5, 0.5823, 0.5, 0.4495, 0.5, 0.4511, 0.5, 0.3962, 0.5, 0.4058, 0.5, 0.4182, 0.5, 0.3962, 0.5, 0.4511, 0.5, 0.4281, 0.5, 0.4462, 0.5, 0.459, 0.5, 0.4449, 0.5, 0.4796, 0.5, 0.4475, 0.5, 0.4668, 0.5, 0.3807, 0.5, 0.3747, 0.5, 0.3962, 0.5, 0.4281, 0.5, 0.4147, 0.5, 0.3965, 0.5, 0.4147, 0.5, 0.3866, 0.5, 0.3965, 0.5, 0.4737, 0.5, 0.459, 0.5, 0.4462, 0.5, 0.4147, 0.5, 0.4281, 0.5, 0.4449, 0.5, 0.4256, 0.5, 0.3866, 0.5, 0.4147, 0.5, 0.4256, 0.5, 0.4033, 0.5, 0.4454, 0.5, 0.4454, 0.5, 0.4686, 0.5, 0.4678, 0.5, 0.4234, 0.5, 0.438, 0.5, 0.4163, 0.5, 0.4612, 0.5, 0.4686, 0.5, 0.4454, 0.5, 0.438, 0.5, 0.4454, 0.5, 0.4686, 0.5, 0.4687, 0.5, 0.4678, 0.5, 0.4686, 0.5, 0.4454, 0.5, 0.4923, 0.5, 0.4686, 0.5, 0.4785, 0.5, 0.5028, 0.5, 0.489, 0.5, 0.5028, 0.5, 0.4785, 0.5, 0.4995, 0.5, 0.4678, 0.5, 0.4686, 0.5, 0.4923, 0.5, 0.4686, 0.5, 0.4678, 0.5, 0.4995, 0.5, 0.4923, 0.5, 0.4687, 0.5, 0.4686, 0.5, 0.4923, 0.5, 0.4923, 0.5, 0.489, 0.5, 0.4838, 0.5, 0.5068, 0.5, 0.5154, 0.5, 0.4921, 0.5, 0.5068, 0.5, 0.4838, 0.5, 0.5524, 0.5, 0.53, 0.5, 0.5382, 0.5, 0.5596, 0.5, 0.5148, 0.5, 0.53, 0.5, 0.4995, 0.5, 0.529, 0.5, 0.5596, 0.5, 0.5382, 0.5, 0.5655, 0.5, 0.5655, 0.5, 0.5822, 0.5, 0.5823, 0.5, 0.547, 0.5, 0.5772, 0.5, 0.5596, 0.5, 0.5707, 0.5, 0.5822, 0.5, 0.5655, 0.5, 0.5822, 0.5, 0.5871, 0.5, 0.5967, 0.5, 0.5968, 0.5, 0.5023, 0.5, 0.5221, 0.5, 0.5203, 0.5, 0.543, 0.5, 0.5619, 0.5, 0.5571, 0.5, 0.5912, 0.5, 0.5967, 0.5, 0.5871, 0.5, 0.5823, 0.5, 0.5822, 0.5, 0.5968, 0.5, 0.5947, 0.5, 0.5619, 0.5, 0.543, 0.5, 0.5397, 0.5, 0.5583, 0.5, 0.5023, 0.5, 0.4981, 0.5, 0.5221, 0.5, 0.5221, 0.5, 0.5397, 0.5, 0.543, 0.5, 0.5988, 0.5, 0.5619, 0.5, 0.5583, 0.5, 0.5964, 0.5, 0.5967, 0.5, 0.5988, 0.5, 0.5964, 0.5, 0.5965, 0.5, 0.5968, 0.5, 0.5967, 0.5, 0.5965, 0.5, 0.5966, 0.5, 0.5397, 0.5, 0.5221, 0.5, 0.501, 0.5, 0.5244, 0.5, 0.4981, 0.5, 0.501, 0.5, 0.5221, 0.5, 0.5583, 0.5, 0.5397, 0.5, 0.5244, 0.5, 0.5395, 0.5, 0.5964, 0.5, 0.5583, 0.5, 0.5395, 0.5, 0.5724, 0.5, 0.5965, 0.5, 0.5964, 0.5, 0.5724, 0.5, 0.5822, 0.5, 0.5966, 0.5, 0.5965, 0.5, 0.5822, 0.5, 0.5726, 0.5, 0.5941, 0.5, 0.5966, 0.5, 0.5726, 0.5, 0.5709, 0.5, 0.5395, 0.5, 0.5244, 0.5, 0.4918, 0.5, 0.4962, 0.5, 0.501, 0.5, 0.4918, 0.5, 0.5244, 0.5, 0.5724, 0.5, 0.5395, 0.5, 0.4962, 0.5, 0.5354, 0.5, 0.5709, 0.5, 0.5726, 0.5, 0.5207, 0.5, 0.5171, 0.5, 0.5506, 0.5, 0.5207, 0.5, 0.5726, 0.5, 0.5382, 0.5, 0.5148, 0.5, 0.5028, 0.5, 0.529, 0.5, 0.5158, 0.5, 0.5156, 0.5, 0.5453, 0.5, 0.5454, 0.5, 0.53, 0.5, 0.5453, 0.5, 0.5156, 0.5, 0.4923, 0.5, 0.4923, 0.5, 0.5156, 0.5, 0.5158, 0.5, 0.5028, 0.5, 0.5148, 0.5, 0.4923, 0.5, 0.4995, 0.5, 0.5156, 0.5, 0.4923, 0.5, 0.5068, 0.5, 0.4921, 0.5, 0.5023, 0.5, 0.5203, 0.5, 0.5338, 0.5, 0.5154, 0.5, 0.5068, 0.5, 0.5203, 0.5, 0.529, 0.5, 0.5154, 0.5, 0.5338, 0.5, 0.547, 0.5, 0.5453, 0.5, 0.5524, 0.5, 0.5707, 0.5, 0.5655, 0.5, 0.5596, 0.5, 0.5707, 0.5, 0.5524, 0.5, 0.5454, 0.5, 0.5453, 0.5, 0.5655, 0.5, 0.5655, 0.5, 0.547, 0.5, 0.5338, 0.5, 0.543, 0.5, 0.5571, 0.5, 0.5203, 0.5, 0.543, 0.5, 0.5338, 0.5, 0.5772, 0.5, 0.547, 0.5, 0.5571, 0.5, 0.5912, 0.5, 0.5871, 0.5, 0.5707, 0.5, 0.5772, 0.5, 0.5912, 0.5, 0.4465, 0.5, 0.4962, 0.5, 0.4918, 0.5, 0.4555, 0.5, 0.5619, 0.5, 0.5988, 0.5, 0.5912, 0.5, 0.5968, 0.5, 0.5991, 0.5, 0.5947, 0.5, 0.5966, 0.5, 0.5941, 0.5, 0.5991, 0.5, 0.4826, 0.5, 0.4962, 0.5, 0.4465, 0.5, 0.4199, 0.5, 0.4844, 0.5, 0.4826, 0.5, 0.4199, 0.5, 0.4182, 0.5, 0.4182, 0.5, 0.4465, 0.5, 0.4555, 0.5, 0.4349, 0.5, 0.4844, 0.5, 0.4182, 0.5, 0.4511, 0.5, 0.5724, 0.5, 0.5506, 0.5, 0.5822, 0.5, 0.4668, 0.5, 0.4349, 0.5, 0.4555, 0.5, 0.4199, 0.5, 0.4465, 0.5, 0.4182, 0.5, 0.3809, 0.5, 0.4182, 0.5, 0.4199, 0.5, 0.3809, 0.5, 0.3807, 0.5, 0.4844, 0.5, 0.5506, 0.5, 0.5354, 0.5, 0.4826, 0.5, 0.3962, 0.5, 0.3795, 0.5, 0.4058, 0.5, 0.4962, 0.5, 0.4826, 0.5, 0.5354, 0.5, 0.4182, 0.5, 0.4349, 0.5, 0.4256, 0.5, 0.407, 0.5, 0.4475, 0.5, 0.4256, 0.5, 0.4349, 0.5, 0.3809, 0.5, 0.4182, 0.5, 0.407, 0.5, 0.3699, 0.5, 0.3807, 0.5, 0.3809, 0.5, 0.3699, 0.5, 0.3698, 0.5, 0.3747, 0.5, 0.3807, 0.5, 0.3698, 0.5, 0.3697, 0.5, 0.3795, 0.5, 0.3747, 0.5, 0.3697, 0.5, 0.3697, 0.5, 0.5171, 0.5, 0.5207, 0.5, 0.4511, 0.5, 0.4495, 0.5, 0.4796, 0.5, 0.4668, 0.5, 0.501, 0.5, 0.501, 0.5, 0.4668, 0.5, 0.4918, 0.5, 0.4256, 0.5, 0.4475, 0.5, 0.4462, 0.5, 0.4281, 0.5, 0.466, 0.5, 0.4462, 0.5, 0.4475, 0.5, 0.407, 0.5, 0.4256, 0.5, 0.4281, 0.5, 0.3965, 0.5, 0.3698, 0.5, 0.3699, 0.5, 0.3965, 0.5, 0.3779, 0.5, 0.3697, 0.5, 0.3698, 0.5, 0.3779, 0.5, 0.3778, 0.5, 0.3697, 0.5, 0.3697, 0.5, 0.3778, 0.5, 0.3783, 0.5, 0.3778, 0.5, 0.3779, 0.5, 0.3973, 0.5, 0.3973, 0.5, 0.466, 0.5, 0.4737, 0.5, 0.4462, 0.5, 0.3866, 0.5, 0.3973, 0.5, 0.3779, 0.5, 0.3783, 0.5, 0.3778, 0.5, 0.3973, 0.5, 0.3974, 0.5, 0.4033, 0.5, 0.4256, 0.5, 0.4397, 0.5, 0.4234, 0.5, 0.4449, 0.5, 0.4397, 0.5, 0.4256, 0.5, 0.3973, 0.5, 0.4033, 0.5, 0.4234, 0.5, 0.4234, 0.5, 0.3973, 0.5, 0.3973, 0.5, 0.4234, 0.5, 0.4234, 0.5, 0.3974, 0.5, 0.3973, 0.5, 0.4234, 0.5, 0.4163, 0.5, 0.4397, 0.5, 0.4449, 0.5, 0.4657, 0.5, 0.4612, 0.5, 0.459, 0.5, 0.4657, 0.5, 0.4449, 0.5, 0.4234, 0.5, 0.4397, 0.5, 0.4612, 0.5, 0.4454, 0.5, 0.4234, 0.5, 0.4234, 0.5, 0.4454, 0.5, 0.4454, 0.5, 0.4612, 0.5, 0.4657, 0.5, 0.489, 0.5, 0.4785, 0.5, 0.4838, 0.5, 0.489, 0.5, 0.4657, 0.5, 0.4058, 0.5, 0.4058, 0.5, 0.4331, 0.5, 0.4495, 0.5])
me_cylinder.materials.append(mat_lampshade)
me_cylinder.materials.append(mat_metal)
me_cylinder.update()

# ---- objects
ob_cylinder = bpy.data.objects.new('Cylinder', me_cylinder)

# ---- transforms, parenting, visibility, modifiers, constraints
ob_cylinder.location = (0.0, 0.0, 2.998)
ob_cylinder.scale = (1.446, 1.446, 0.1598)

# ---- collection membership
col_collection.objects.link(ob_cylinder)

# ---- scene / render settings (as saved in the file)
scene.frame_start = 1; scene.frame_end = 250; scene.frame_set(1)
scene.render.engine = 'BLENDER_EEVEE_NEXT'
bpy.context.view_layer.update()

# ---- added for rendering (the .blend has no active camera and no usable light): camera, sun
cam_auto = bpy.data.cameras.new('AutoCamera')
cam_auto.lens = 50.0
cam_auto.sensor_width = 36.0
cam_auto.clip_end = 1000.0
ob_auto_camera = bpy.data.objects.new('AutoCamera', cam_auto)
scene.collection.objects.link(ob_auto_camera)
ob_auto_camera.location = (4.03274, -4.83929, 5.63158)
ob_auto_camera.rotation_euler = (1.09748, -7.21219e-08, 0.694738)
scene.camera = ob_auto_camera
light_auto_sun = bpy.data.lights.new('AutoSun', 'SUN')
light_auto_sun.energy = 3.0
light_auto_sun.angle = 0.0523599
ob_auto_sun = bpy.data.objects.new('AutoSun', light_auto_sun)
scene.collection.objects.link(ob_auto_sun)
ob_auto_sun.rotation_euler = (0.872665, 0.174533, 0.523599)
bpy.context.view_layer.update()
